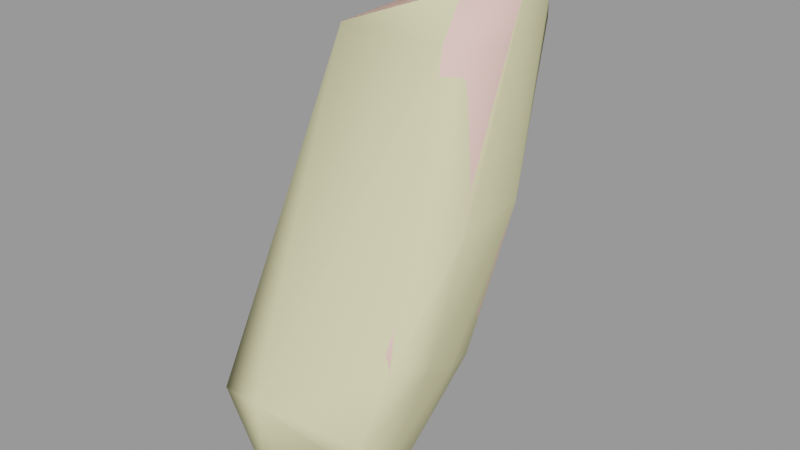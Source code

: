 # Source: medicgib004.blend  (saved by Blender 2.92.15; exported with 4.5.12 LTS)
import bpy
from mathutils import Matrix  # noqa: F401  (used for matrix-valued properties, if any)

bpy.ops.wm.read_factory_settings(use_empty=True)
scene = bpy.context.scene
scene.name = 'medicgib004.qc'

# ---- materials (node trees are filled in below, after node groups)
mat_medic_red_gib = bpy.data.materials.new('medic_red_gib')
mat_medic_red_gib.use_transparent_shadow = False
mat_medic_red_gib.diffuse_color = (0.9907, 0.6103, 0.5492, 1.0)
mat_phy = bpy.data.materials.new('  phy')
mat_phy.use_transparent_shadow = False
mat_phy.diffuse_color = (0.7739, 0.7396, 0.4261, 1.0)

# ---- material node trees

# ---- meshes
me_medicgib004_reference = bpy.data.meshes.new('medicgib004_reference')
me_medicgib004_reference.from_pydata([(11.19, -1.512, 44.5), (11.36, -0.824, 43.62), (11.67, -1.589, 43.9), (10.94, -0.7393, 44.18), (11.55, -1.759, 52.33), (13.99, -1.064, 53.15), (11.75, -0.9775, 53.11), (12.82, -5.309, 48.67), (11.39, -4.245, 49.92), (11.59, -5.356, 48.8), (13.37, -4.049, 49.8), (13.42, -3.83, 50.11), (11.53, -3.997, 50.23), (13.7, -3.251, 50.86), (11.6, -3.384, 50.95), (11.71, -2.963, 51.56), (13.68, -2.949, 51.39), (13.71, -1.895, 52.43), (15.38, -0.2353, 53.85), (12.13, -0.4701, 53.77), (14.97, 0.5399, 54.9), (12.03, -0.2256, 54.54), (14.51, 1.621, 57.09), (11.38, 0.5072, 56.33), (14.34, -2.686, 49.7), (13.39, -2.304, 49.89), (15.77, -1.595, 52.0), (14.71, -2.489, 50.95), (16.27, -2.635, 50.38), (16.42, -2.812, 49.97), (14.58, -3.217, 48.94), (16.27, -3.183, 49.02), (16.09, -3.91, 47.56), (14.51, -3.821, 47.86), (15.84, -4.16, 47.02), (14.51, -4.429, 46.35), (13.52, -4.197, 46.94), (14.23, -4.448, 46.15), (13.38, -4.599, 45.61), (12.42, -4.4, 46.27), (12.53, -4.684, 45.08), (11.94, -4.543, 45.59), (16.5, -0.841, 49.62), (16.36, 0.2079, 51.05), (16.53, -1.067, 49.26), (16.26, -1.414, 48.27), (15.98, -2.373, 46.93), (15.73, -2.69, 46.36), (14.52, -3.134, 45.79), (14.17, -3.26, 45.67), (13.32, -3.474, 45.26), (12.47, -3.791, 44.77), (16.31, 1.013, 53.15), (15.77, 4.765, 53.0), (15.92, 1.888, 54.57), (15.49, 3.307, 56.6), (15.27, 5.604, 55.24), (14.9, 6.729, 57.39), (14.01, 8.045, 56.23), (14.45, 6.692, 54.58), (15.01, 5.823, 52.4), (15.84, 3.876, 51.71), (15.78, 2.961, 49.83), (16.21, 0.7315, 48.78), (16.22, 0.6063, 48.33), (15.83, 0.3236, 47.42), (12.56, 5.674, 52.26), (15.09, 5.092, 51.2), (12.11, 6.808, 53.95), (11.78, 8.0, 55.2), (11.45, 9.191, 56.45), (13.42, 9.881, 58.01), (14.44, 8.266, 59.5), (15.1, 4.669, 58.53), (14.17, 2.647, 58.9), (14.67, 6.399, 60.25), (13.83, 3.978, 60.41), (13.38, 4.295, 60.61), (14.04, 7.054, 60.06), (10.72, 1.363, 57.66), (10.05, 2.218, 58.98), (10.6, 3.187, 59.19), (11.34, 8.851, 56.94), (13.13, 9.405, 58.27), (11.87, -3.672, 45.24), (10.99, -2.647, 44.03), (11.68, -3.602, 43.84), (11.11, -3.531, 44.4), (11.52, -2.72, 43.5), (14.03, -0.8235, 45.87), (14.07, -0.1361, 47.31), (15.61, -0.6989, 45.48), (15.22, -0.9665, 45.01), (12.66, -1.727, 45.09), (13.64, -1.818, 44.21), (13.43, -1.913, 44.12), (11.41, -2.145, 44.59), (12.34, -2.254, 43.76), (13.07, -3.402, 48.64), (12.66, -4.714, 48.15), (13.21, -2.677, 49.48), (9.48, 7.078, 56.65), (9.29, 7.239, 56.1), (8.675, 4.647, 57.1), (8.975, 4.806, 57.46), (11.04, 0.6599, 44.78), (11.27, 1.329, 43.92), (11.46, 0.6899, 44.12), (10.85, 1.361, 44.54), (11.36, -4.724, 48.24), (13.77, -1.596, 49.32), (13.25, -1.325, 49.58), (12.63, 0.2689, 49.76), (13.63, 0.4069, 48.82), (14.37, -1.768, 48.04), (14.44, -2.287, 47.21), (13.44, -2.919, 46.41), (12.43, -3.213, 45.92), (11.09, -3.383, 48.68), (11.28, -2.717, 49.57), (11.33, -2.103, 50.03), (11.21, -1.472, 50.16), (11.07, -0.1307, 50.53), (12.55, 1.696, 50.38), (13.15, 1.73, 48.28), (11.22, 1.065, 51.21), (11.53, -3.35, 45.06), (12.83, -2.921, 45.57), (14.39, -2.369, 46.54), (13.49, 1.565, 46.97), (12.76, 3.428, 47.67), (12.39, 4.318, 49.47), (12.12, 4.637, 50.78), (11.81, 2.421, 51.74), (11.67, 1.464, 52.33), (9.841, 6.191, 55.26), (9.606, 3.622, 56.16), (10.39, 5.144, 54.42), (10.54, 2.597, 55.22), (11.23, 3.722, 52.88), (11.29, 1.916, 53.65), (12.52, -3.459, 44.25), (13.58, -3.088, 44.6), (13.81, -3.041, 44.68), (15.63, -2.471, 45.63), (15.94, -2.217, 46.12), (13.86, -0.3662, 46.37), (13.5, 1.029, 45.86), (12.57, 0.2804, 45.08), (12.97, -0.9062, 45.63), (11.75, -1.317, 45.16), (11.42, -0.1973, 44.66), (11.49, 0.8013, 45.13), (11.22, 1.69, 44.79), (12.15, 2.226, 45.18), (12.41, 1.183, 45.52), (13.38, 1.467, 46.14), (13.03, 2.629, 45.81), (13.08, 2.897, 46.84), (14.63, 1.764, 45.76), (15.15, 1.985, 47.11), (14.38, 1.607, 45.34), (13.34, 1.263, 44.66), (13.17, 1.233, 44.6), (12.08, 0.8223, 44.34), (14.94, 4.378, 49.45), (15.64, 2.435, 48.27), (15.63, 2.301, 47.87), (14.98, 1.271, 45.61), (15.39, -0.1296, 46.1), (14.7, 0.9841, 45.06), (15.06, -0.3671, 45.58), (13.38, 0.23, 44.28), (13.74, -1.031, 44.71), (13.21, 0.1164, 44.18), (13.61, -1.085, 44.59), (12.28, -0.2586, 43.88), (12.66, -1.395, 44.32), (14.78, 3.79, 47.92), (14.78, 3.627, 47.49), (14.48, 3.319, 46.68), (14.16, 2.958, 45.4), (13.98, 2.767, 44.96), (13.01, 2.344, 44.34), (12.84, 2.261, 44.28), (11.87, 1.772, 44.09)], [], [(0, 1, 2), (0, 3, 1), (4, 5, 6), (7, 8, 9), (7, 10, 8), (11, 8, 10), (11, 12, 8), (12, 11, 13), (12, 13, 14), (13, 15, 14), (13, 16, 15), (16, 4, 15), (16, 17, 4), (4, 17, 5), (17, 18, 5), (6, 5, 18), (6, 18, 19), (19, 18, 20), (19, 20, 21), (21, 20, 22), (21, 22, 23), (24, 13, 25), (17, 26, 18), (26, 17, 16), (26, 16, 27), (16, 13, 27), (24, 27, 13), (24, 28, 27), (29, 28, 24), (29, 24, 30), (29, 30, 31), (32, 31, 30), (32, 30, 33), (33, 34, 32), (35, 34, 33), (35, 33, 36), (37, 35, 36), (38, 37, 36), (38, 36, 39), (40, 38, 39), (40, 39, 41), (26, 27, 28), (42, 43, 26), (42, 26, 28), (44, 42, 28), (44, 28, 29), (29, 45, 44), (29, 31, 45), (45, 31, 32), (45, 32, 46), (32, 47, 46), (32, 34, 47), (34, 48, 47), (34, 35, 48), (35, 49, 48), (35, 37, 49), (38, 49, 37), (38, 50, 49), (38, 51, 50), (38, 40, 51), (52, 53, 54), (53, 55, 54), (53, 56, 55), (55, 56, 57), (56, 58, 57), (56, 59, 58), (60, 59, 56), (60, 56, 53), (60, 53, 61), (52, 61, 53), (52, 62, 61), (52, 43, 62), (43, 63, 62), (63, 43, 42), (64, 63, 42), (64, 42, 44), (44, 65, 64), (44, 45, 65), (66, 60, 67), (60, 66, 68), (60, 68, 59), (59, 68, 69), (59, 69, 58), (70, 58, 69), (70, 71, 58), (71, 57, 58), (71, 72, 57), (72, 73, 57), (55, 57, 73), (22, 55, 73), (22, 54, 55), (22, 20, 54), (20, 52, 54), (20, 18, 52), (18, 43, 52), (18, 26, 43), (22, 73, 74), (75, 74, 73), (72, 75, 73), (75, 76, 74), (77, 76, 75), (77, 75, 78), (23, 22, 74), (23, 74, 79), (76, 79, 74), (76, 80, 79), (77, 80, 76), (77, 81, 80), (82, 71, 70), (82, 83, 71), (83, 72, 71), (83, 78, 72), (78, 75, 72), (84, 40, 41), (84, 51, 40), (85, 86, 87), (85, 88, 86), (89, 90, 65), (89, 65, 91), (92, 89, 91), (93, 89, 92), (93, 92, 94), (95, 93, 94), (95, 96, 93), (95, 97, 96), (96, 97, 88), (96, 88, 85), (98, 7, 99), (98, 10, 7), (100, 10, 98), (100, 11, 10), (100, 13, 11), (100, 25, 13), (101, 82, 70), (101, 70, 102), (103, 101, 102), (103, 104, 101), (103, 81, 104), (103, 80, 81), (105, 106, 107), (105, 108, 106), (9, 99, 7), (9, 109, 99), (25, 110, 24), (25, 111, 110), (112, 110, 111), (112, 113, 110), (113, 114, 110), (30, 110, 114), (115, 30, 114), (115, 33, 30), (115, 36, 33), (115, 116, 36), (39, 36, 116), (39, 116, 117), (41, 39, 117), (41, 117, 84), (30, 24, 110), (118, 99, 109), (118, 98, 99), (118, 100, 98), (118, 119, 100), (119, 25, 100), (119, 120, 25), (120, 111, 25), (120, 121, 111), (122, 111, 121), (122, 112, 111), (122, 123, 112), (123, 113, 112), (123, 124, 113), (122, 125, 123), (126, 85, 87), (126, 96, 85), (126, 93, 96), (126, 127, 93), (93, 127, 128), (93, 128, 89), (89, 128, 114), (89, 114, 90), (113, 90, 114), (113, 129, 90), (113, 124, 129), (130, 129, 124), (130, 124, 123), (130, 123, 131), (132, 131, 123), (132, 123, 133), (125, 133, 123), (125, 134, 133), (103, 102, 135), (103, 135, 136), (137, 136, 135), (137, 138, 136), (138, 137, 139), (138, 139, 140), (134, 140, 139), (134, 139, 133), (132, 133, 139), (132, 139, 66), (66, 139, 137), (66, 137, 68), (68, 137, 135), (68, 135, 69), (102, 69, 135), (102, 70, 69), (19, 134, 125), (140, 134, 19), (140, 19, 21), (140, 21, 23), (140, 23, 138), (138, 23, 79), (138, 79, 136), (80, 136, 79), (80, 103, 136), (19, 125, 6), (4, 6, 125), (4, 125, 122), (15, 4, 122), (15, 122, 121), (14, 15, 121), (14, 121, 120), (14, 120, 119), (14, 119, 12), (119, 8, 12), (119, 118, 8), (109, 8, 118), (109, 9, 8), (87, 86, 141), (87, 141, 126), (142, 126, 141), (142, 127, 126), (127, 142, 143), (143, 128, 127), (143, 144, 128), (128, 144, 145), (145, 114, 128), (145, 45, 114), (129, 146, 90), (129, 147, 146), (148, 146, 147), (148, 149, 146), (150, 149, 148), (150, 148, 151), (150, 151, 3), (150, 3, 0), (152, 108, 105), (152, 153, 108), (152, 154, 153), (152, 155, 154), (156, 154, 155), (156, 157, 154), (157, 156, 129), (157, 129, 158), (130, 158, 129), (50, 51, 84), (50, 84, 117), (117, 49, 50), (117, 116, 49), (48, 49, 116), (47, 48, 116), (47, 116, 115), (47, 115, 46), (115, 45, 46), (115, 114, 45), (159, 160, 129), (156, 159, 129), (156, 161, 159), (162, 161, 156), (162, 156, 155), (155, 163, 162), (155, 164, 163), (155, 152, 164), (164, 152, 105), (164, 105, 107), (77, 104, 81), (77, 101, 104), (77, 82, 101), (77, 83, 82), (77, 78, 83), (91, 65, 45), (91, 45, 145), (91, 145, 144), (91, 144, 92), (144, 94, 92), (144, 143, 94), (143, 95, 94), (143, 142, 95), (142, 97, 95), (142, 141, 97), (141, 88, 97), (141, 86, 88), (60, 61, 67), (61, 165, 67), (61, 62, 165), (165, 62, 166), (166, 62, 63), (167, 166, 63), (167, 63, 64), (160, 167, 64), (160, 64, 65), (168, 160, 65), (168, 65, 169), (170, 168, 169), (170, 169, 171), (171, 172, 170), (171, 173, 172), (173, 174, 172), (173, 175, 174), (175, 176, 174), (175, 177, 176), (1, 176, 177), (1, 177, 2), (165, 166, 178), (179, 178, 166), (179, 166, 167), (167, 180, 179), (167, 160, 180), (160, 181, 180), (160, 159, 181), (181, 159, 161), (181, 161, 182), (183, 182, 161), (183, 161, 162), (183, 162, 163), (183, 163, 184), (185, 184, 163), (185, 163, 164), (106, 185, 164), (106, 164, 107), (153, 106, 108), (153, 185, 106), (153, 184, 185), (153, 154, 184), (184, 154, 183), (157, 183, 154), (157, 182, 183), (182, 157, 181), (157, 180, 181), (157, 158, 180), (158, 179, 180), (158, 130, 179), (179, 130, 178), (165, 178, 130), (165, 130, 131), (67, 165, 131), (67, 131, 132), (66, 67, 132), (146, 65, 90), (146, 169, 65), (146, 171, 169), (173, 171, 146), (173, 146, 149), (149, 175, 173), (150, 175, 149), (150, 177, 175), (177, 150, 0), (177, 0, 2), (151, 1, 3), (151, 176, 1), (151, 174, 176), (151, 148, 174), (174, 148, 172), (148, 170, 172), (148, 147, 170), (170, 147, 168), (160, 168, 147), (160, 147, 129)])
me_medicgib004_reference.polygons.foreach_set('use_smooth', [True] * 368)
_k = set([(0, 2), (0, 3), (0, 150), (1, 2), (1, 3), (1, 176), (2, 177), (3, 151), (4, 6), (4, 15), (6, 19), (7, 9), (7, 10), (7, 99), (8, 9), (8, 12), (9, 109), (10, 11), (11, 13), (12, 14), (13, 25), (14, 15), (19, 21), (21, 23), (23, 79), (24, 30), (25, 100), (26, 28), (28, 29), (29, 31), (30, 33), (31, 32), (32, 34), (33, 36), (34, 35), (35, 37), (36, 39), (37, 38), (38, 40), (39, 41), (40, 41), (40, 51), (41, 84), (45, 46), (45, 114), (45, 145), (46, 47), (47, 48), (48, 49), (49, 50), (50, 51), (51, 84), (60, 67), (65, 90), (65, 91), (65, 169), (66, 132), (67, 165), (70, 71), (70, 102), (71, 72), (72, 75), (79, 80), (80, 103), (84, 117), (85, 87), (85, 88), (85, 96), (86, 87), (86, 88), (86, 141), (87, 126), (88, 97), (89, 90), (89, 93), (90, 146), (91, 92), (92, 94), (93, 96), (94, 95), (95, 97), (98, 99), (98, 100), (99, 109), (102, 103), (105, 107), (105, 108), (105, 152), (106, 107), (106, 108), (106, 185), (107, 164), (108, 153), (109, 118), (114, 115), (114, 128), (115, 116), (116, 117), (118, 119), (119, 120), (120, 121), (121, 122), (122, 125), (126, 127), (127, 128), (129, 147), (129, 156), (129, 160), (130, 131), (130, 158), (131, 132), (141, 142), (142, 143), (143, 144), (144, 145), (146, 149), (147, 148), (148, 151), (149, 150), (152, 155), (153, 154), (154, 157), (155, 156), (157, 158), (159, 160), (159, 161), (160, 168), (161, 162), (162, 163), (163, 164), (165, 178), (168, 170), (169, 171), (170, 172), (171, 173), (172, 174), (173, 175), (174, 176), (175, 177), (178, 179), (179, 180), (180, 181), (181, 182), (182, 183), (183, 184), (184, 185)])
me_medicgib004_reference.attributes.new('sharp_edge', 'BOOLEAN', 'EDGE').data.foreach_set('value', [ (min(e.vertices), max(e.vertices)) in _k for e in me_medicgib004_reference.edges])
_uv = me_medicgib004_reference.uv_layers.new(name='UVMap')
_uv.uv.foreach_set('vector', [0.4116, 0.7919, 0.4182, 0.7821, 0.4169, 0.7952, 0.4116, 0.7919, 0.4132, 0.7798, 0.4182, 0.7821, 0.502, 0.9572, 0.5041, 0.9134, 0.5095, 0.9486, 0.4686, 0.969, 0.4831, 0.9764, 0.4727, 0.9836, 0.4686, 0.969, 0.4773, 0.9514, 0.4831, 0.9764, 0.4803, 0.9467, 0.4831, 0.9764, 0.4773, 0.9514, 0.4803, 0.9467, 0.4863, 0.9707, 0.4831, 0.9764, 0.4863, 0.9707, 0.4803, 0.9467, 0.4855, 0.9384, 0.4863, 0.9707, 0.4855, 0.9384, 0.4912, 0.965, 0.4855, 0.9384, 0.4951, 0.9596, 0.4912, 0.965, 0.4855, 0.9384, 0.4888, 0.9344, 0.4951, 0.9596, 0.4888, 0.9344, 0.502, 0.9572, 0.4951, 0.9596, 0.4888, 0.9344, 0.4967, 0.9249, 0.502, 0.9572, 0.502, 0.9572, 0.4967, 0.9249, 0.5041, 0.9134, 0.4967, 0.9249, 0.5092, 0.8869, 0.5041, 0.9134, 0.5095, 0.9486, 0.5041, 0.9134, 0.5092, 0.8869, 0.5095, 0.9486, 0.5092, 0.8869, 0.5147, 0.9388, 0.5147, 0.9388, 0.5092, 0.8869, 0.5206, 0.8862, 0.5147, 0.9388, 0.5206, 0.8862, 0.5211, 0.9374, 0.5211, 0.9374, 0.5206, 0.8862, 0.5405, 0.8838, 0.5211, 0.9374, 0.5405, 0.8838, 0.5374, 0.9403, 0.4724, 0.9241, 0.4855, 0.9384, 0.474, 0.933, 0.4967, 0.9249, 0.4901, 0.8922, 0.5092, 0.8869, 0.4901, 0.8922, 0.4967, 0.9249, 0.4888, 0.9344, 0.4901, 0.8922, 0.4888, 0.9344, 0.4822, 0.9155, 0.4888, 0.9344, 0.4855, 0.9384, 0.4822, 0.9155, 0.4724, 0.9241, 0.4822, 0.9155, 0.4855, 0.9384, 0.4724, 0.9241, 0.4742, 0.8944, 0.4822, 0.9155, 0.4702, 0.895, 0.4742, 0.8944, 0.4724, 0.9241, 0.4702, 0.895, 0.4724, 0.9241, 0.4633, 0.9229, 0.4702, 0.895, 0.4633, 0.9229, 0.4638, 0.8951, 0.4514, 0.8965, 0.4638, 0.8951, 0.4633, 0.9229, 0.4514, 0.8965, 0.4633, 0.9229, 0.4513, 0.9206, 0.4513, 0.9206, 0.4486, 0.8979, 0.4514, 0.8965, 0.4362, 0.9015, 0.4486, 0.8979, 0.4513, 0.9206, 0.4362, 0.9015, 0.4513, 0.9206, 0.4327, 0.9194, 0.4304, 0.9021, 0.4362, 0.9015, 0.4327, 0.9194, 0.4239, 0.9035, 0.4304, 0.9021, 0.4327, 0.9194, 0.4239, 0.9035, 0.4327, 0.9194, 0.4216, 0.922, 0.4158, 0.9051, 0.4239, 0.9035, 0.4216, 0.922, 0.4158, 0.9051, 0.4216, 0.922, 0.4149, 0.918, 0.4901, 0.8922, 0.4822, 0.9155, 0.4742, 0.8944, 0.4752, 0.863, 0.4892, 0.858, 0.4901, 0.8922, 0.4752, 0.863, 0.4901, 0.8922, 0.4742, 0.8944, 0.4718, 0.8637, 0.4752, 0.863, 0.4742, 0.8944, 0.4718, 0.8637, 0.4742, 0.8944, 0.4702, 0.895, 0.4702, 0.895, 0.4617, 0.8621, 0.4718, 0.8637, 0.4702, 0.895, 0.4638, 0.8951, 0.4617, 0.8621, 0.4617, 0.8621, 0.4638, 0.8951, 0.4514, 0.8965, 0.4617, 0.8621, 0.4514, 0.8965, 0.4494, 0.8718, 0.4514, 0.8965, 0.446, 0.8731, 0.4494, 0.8718, 0.4514, 0.8965, 0.4486, 0.8979, 0.446, 0.8731, 0.4486, 0.8979, 0.4344, 0.8796, 0.446, 0.8731, 0.4486, 0.8979, 0.4362, 0.9015, 0.4344, 0.8796, 0.4362, 0.9015, 0.4284, 0.8828, 0.4344, 0.8796, 0.4362, 0.9015, 0.4304, 0.9021, 0.4284, 0.8828, 0.4239, 0.9035, 0.4284, 0.8828, 0.4304, 0.9021, 0.4239, 0.9035, 0.4221, 0.8848, 0.4284, 0.8828, 0.4239, 0.9035, 0.4138, 0.8892, 0.4221, 0.8848, 0.4239, 0.9035, 0.4158, 0.9051, 0.4138, 0.8892, 0.5073, 0.8607, 0.5192, 0.8045, 0.521, 0.8571, 0.5192, 0.8045, 0.5409, 0.8497, 0.521, 0.8571, 0.5192, 0.8045, 0.5388, 0.8068, 0.5409, 0.8497, 0.5409, 0.8497, 0.5388, 0.8068, 0.5622, 0.8083, 0.5388, 0.8068, 0.5583, 0.7734, 0.5622, 0.8083, 0.5388, 0.8068, 0.5378, 0.7798, 0.5583, 0.7734, 0.5186, 0.7858, 0.5378, 0.7798, 0.5388, 0.8068, 0.5186, 0.7858, 0.5388, 0.8068, 0.5192, 0.8045, 0.5186, 0.7858, 0.5192, 0.8045, 0.5069, 0.8088, 0.5073, 0.8607, 0.5069, 0.8088, 0.5192, 0.8045, 0.5073, 0.8607, 0.4901, 0.8086, 0.5069, 0.8088, 0.5073, 0.8607, 0.4892, 0.858, 0.4901, 0.8086, 0.4892, 0.858, 0.4747, 0.834, 0.4901, 0.8086, 0.4747, 0.834, 0.4892, 0.858, 0.4752, 0.863, 0.471, 0.8327, 0.4747, 0.834, 0.4752, 0.863, 0.471, 0.8327, 0.4752, 0.863, 0.4718, 0.8637, 0.4718, 0.8637, 0.4631, 0.8287, 0.471, 0.8327, 0.4718, 0.8637, 0.4617, 0.8621, 0.4631, 0.8287, 0.5185, 0.7457, 0.5186, 0.7858, 0.5073, 0.7854, 0.5186, 0.7858, 0.5185, 0.7457, 0.5351, 0.7407, 0.5186, 0.7858, 0.5351, 0.7407, 0.5378, 0.7798, 0.5378, 0.7798, 0.5351, 0.7407, 0.5524, 0.7354, 0.5378, 0.7798, 0.5524, 0.7354, 0.5583, 0.7734, 0.5696, 0.7302, 0.5583, 0.7734, 0.5524, 0.7354, 0.5696, 0.7302, 0.5788, 0.767, 0.5583, 0.7734, 0.5788, 0.767, 0.5622, 0.8083, 0.5583, 0.7734, 0.5788, 0.767, 0.5855, 0.8098, 0.5622, 0.8083, 0.5855, 0.8098, 0.5635, 0.8466, 0.5622, 0.8083, 0.5409, 0.8497, 0.5622, 0.8083, 0.5635, 0.8466, 0.5405, 0.8838, 0.5409, 0.8497, 0.5635, 0.8466, 0.5405, 0.8838, 0.521, 0.8571, 0.5409, 0.8497, 0.5405, 0.8838, 0.5206, 0.8862, 0.521, 0.8571, 0.5206, 0.8862, 0.5073, 0.8607, 0.521, 0.8571, 0.5206, 0.8862, 0.5092, 0.8869, 0.5073, 0.8607, 0.5092, 0.8869, 0.4892, 0.858, 0.5073, 0.8607, 0.5092, 0.8869, 0.4901, 0.8922, 0.4892, 0.858, 0.5405, 0.8838, 0.5635, 0.8466, 0.561, 0.8834, 0.586, 0.8434, 0.561, 0.8834, 0.5635, 0.8466, 0.5855, 0.8098, 0.586, 0.8434, 0.5635, 0.8466, 0.586, 0.8434, 0.5815, 0.883, 0.561, 0.8834, 0.5873, 0.884, 0.5815, 0.883, 0.586, 0.8434, 0.5873, 0.884, 0.586, 0.8434, 0.5947, 0.8464, 0.5374, 0.9403, 0.5405, 0.8838, 0.561, 0.8834, 0.5374, 0.9403, 0.561, 0.8834, 0.5546, 0.9453, 0.5815, 0.883, 0.5546, 0.9453, 0.561, 0.8834, 0.5815, 0.883, 0.5717, 0.9504, 0.5546, 0.9453, 0.5873, 0.884, 0.5717, 0.9504, 0.5815, 0.883, 0.5873, 0.884, 0.5796, 0.9354, 0.5717, 0.9504, 0.5774, 0.7278, 0.5788, 0.767, 0.5696, 0.7302, 0.5774, 0.7278, 0.5841, 0.7638, 0.5788, 0.767, 0.5841, 0.7638, 0.5855, 0.8098, 0.5788, 0.767, 0.5841, 0.7638, 0.5927, 0.8221, 0.5855, 0.8098, 0.5927, 0.8221, 0.586, 0.8434, 0.5855, 0.8098, 0.4083, 0.893, 0.4158, 0.9051, 0.4103, 0.9068, 0.4083, 0.893, 0.4138, 0.8892, 0.4158, 0.9051, 0.4025, 0.8304, 0.4073, 0.847, 0.4011, 0.8449, 0.4025, 0.8304, 0.4083, 0.8304, 0.4073, 0.847, 0.4407, 0.8233, 0.4575, 0.8157, 0.4631, 0.8287, 0.4407, 0.8233, 0.4631, 0.8287, 0.449, 0.8309, 0.4447, 0.8307, 0.4407, 0.8233, 0.449, 0.8309, 0.4256, 0.8225, 0.4407, 0.8233, 0.4447, 0.8307, 0.4256, 0.8225, 0.4447, 0.8307, 0.4296, 0.8315, 0.4259, 0.8311, 0.4256, 0.8225, 0.4296, 0.8315, 0.4259, 0.8311, 0.4137, 0.8222, 0.4256, 0.8225, 0.4259, 0.8311, 0.4162, 0.8294, 0.4137, 0.8222, 0.4137, 0.8222, 0.4162, 0.8294, 0.4083, 0.8304, 0.4137, 0.8222, 0.4083, 0.8304, 0.4072, 0.8269, 0.469, 0.9425, 0.4686, 0.969, 0.4649, 0.9608, 0.469, 0.9425, 0.4773, 0.9514, 0.4686, 0.969, 0.4739, 0.9379, 0.4773, 0.9514, 0.469, 0.9425, 0.4739, 0.9379, 0.4803, 0.9467, 0.4773, 0.9514, 0.4739, 0.9379, 0.4855, 0.9384, 0.4803, 0.9467, 0.4739, 0.9379, 0.474, 0.933, 0.4855, 0.9384, 0.5962, 0.6201, 0.6019, 0.6607, 0.5982, 0.6677, 0.5962, 0.6201, 0.5982, 0.6677, 0.5909, 0.6222, 0.5861, 0.5772, 0.5962, 0.6201, 0.5909, 0.6222, 0.5861, 0.5772, 0.5898, 0.5739, 0.5962, 0.6201, 0.5861, 0.5772, 0.5882, 0.5236, 0.5898, 0.5739, 0.5861, 0.5772, 0.5787, 0.5232, 0.5882, 0.5236, 0.4235, 0.7472, 0.4316, 0.7432, 0.4284, 0.7528, 0.4235, 0.7472, 0.4266, 0.738, 0.4316, 0.7432, 0.4727, 0.9836, 0.4642, 0.9753, 0.4686, 0.969, 0.4727, 0.9836, 0.4681, 0.9908, 0.4642, 0.9753, 0.4799, 0.5673, 0.483, 0.5959, 0.4763, 0.5719, 0.4799, 0.5673, 0.4884, 0.5913, 0.483, 0.5959, 0.4985, 0.6168, 0.483, 0.5959, 0.4884, 0.5913, 0.4985, 0.6168, 0.4897, 0.6286, 0.483, 0.5959, 0.4897, 0.6286, 0.4709, 0.6028, 0.483, 0.5959, 0.4711, 0.5735, 0.483, 0.5959, 0.4709, 0.6028, 0.4613, 0.6011, 0.4711, 0.5735, 0.4709, 0.6028, 0.4613, 0.6011, 0.4606, 0.5732, 0.4711, 0.5735, 0.4613, 0.6011, 0.4425, 0.5746, 0.4606, 0.5732, 0.4613, 0.6011, 0.4424, 0.5979, 0.4425, 0.5746, 0.4313, 0.5766, 0.4425, 0.5746, 0.4424, 0.5979, 0.4313, 0.5766, 0.4424, 0.5979, 0.4324, 0.5973, 0.4241, 0.5791, 0.4313, 0.5766, 0.4324, 0.5973, 0.4241, 0.5791, 0.4324, 0.5973, 0.4241, 0.595, 0.4711, 0.5735, 0.4763, 0.5719, 0.483, 0.5959, 0.4763, 0.5364, 0.4591, 0.533, 0.4686, 0.5185, 0.4763, 0.5364, 0.4657, 0.5566, 0.4591, 0.533, 0.4763, 0.5364, 0.4743, 0.5649, 0.4657, 0.5566, 0.4763, 0.5364, 0.4837, 0.5467, 0.4743, 0.5649, 0.4837, 0.5467, 0.4799, 0.5673, 0.4743, 0.5649, 0.4837, 0.5467, 0.491, 0.5522, 0.4799, 0.5673, 0.491, 0.5522, 0.4884, 0.5913, 0.4799, 0.5673, 0.491, 0.5522, 0.4956, 0.5612, 0.4884, 0.5913, 0.5076, 0.5897, 0.4884, 0.5913, 0.4956, 0.5612, 0.5076, 0.5897, 0.4985, 0.6168, 0.4884, 0.5913, 0.5076, 0.5897, 0.5103, 0.6291, 0.4985, 0.6168, 0.5103, 0.6291, 0.4897, 0.6286, 0.4985, 0.6168, 0.5103, 0.6291, 0.4956, 0.6519, 0.4897, 0.6286, 0.5076, 0.5897, 0.5157, 0.6043, 0.5103, 0.6291, 0.4288, 0.6359, 0.4254, 0.6579, 0.4227, 0.6424, 0.4288, 0.6359, 0.4327, 0.6563, 0.4254, 0.6579, 0.4288, 0.6359, 0.4439, 0.6493, 0.4327, 0.6563, 0.4288, 0.6359, 0.4404, 0.6287, 0.4439, 0.6493, 0.4439, 0.6493, 0.4404, 0.6287, 0.4559, 0.6169, 0.4439, 0.6493, 0.4559, 0.6169, 0.4597, 0.6447, 0.4597, 0.6447, 0.4559, 0.6169, 0.4709, 0.6028, 0.4597, 0.6447, 0.4709, 0.6028, 0.4772, 0.6358, 0.4897, 0.6286, 0.4772, 0.6358, 0.4709, 0.6028, 0.4897, 0.6286, 0.4853, 0.6633, 0.4772, 0.6358, 0.4897, 0.6286, 0.4956, 0.6519, 0.4853, 0.6633, 0.5017, 0.6815, 0.4853, 0.6633, 0.4956, 0.6519, 0.5017, 0.6815, 0.4956, 0.6519, 0.5103, 0.6291, 0.5017, 0.6815, 0.5103, 0.6291, 0.5184, 0.6728, 0.5292, 0.6629, 0.5184, 0.6728, 0.5103, 0.6291, 0.5292, 0.6629, 0.5103, 0.6291, 0.5254, 0.6235, 0.5157, 0.6043, 0.5254, 0.6235, 0.5103, 0.6291, 0.5157, 0.6043, 0.5253, 0.6052, 0.5254, 0.6235, 0.5861, 0.5772, 0.5909, 0.6222, 0.5757, 0.6255, 0.5861, 0.5772, 0.5757, 0.6255, 0.569, 0.5822, 0.5606, 0.6288, 0.569, 0.5822, 0.5757, 0.6255, 0.5606, 0.6288, 0.5518, 0.5872, 0.569, 0.5822, 0.5518, 0.5872, 0.5606, 0.6288, 0.5413, 0.6279, 0.5518, 0.5872, 0.5413, 0.6279, 0.5365, 0.5963, 0.5253, 0.6052, 0.5365, 0.5963, 0.5413, 0.6279, 0.5253, 0.6052, 0.5413, 0.6279, 0.5254, 0.6235, 0.5292, 0.6629, 0.5254, 0.6235, 0.5413, 0.6279, 0.5292, 0.6629, 0.5413, 0.6279, 0.5439, 0.6685, 0.5439, 0.6685, 0.5413, 0.6279, 0.5606, 0.6288, 0.5439, 0.6685, 0.5606, 0.6288, 0.5617, 0.6693, 0.5617, 0.6693, 0.5606, 0.6288, 0.5757, 0.6255, 0.5617, 0.6693, 0.5757, 0.6255, 0.5799, 0.6685, 0.5909, 0.6222, 0.5799, 0.6685, 0.5757, 0.6255, 0.5909, 0.6222, 0.5982, 0.6677, 0.5799, 0.6685, 0.5268, 0.5609, 0.5253, 0.6052, 0.5157, 0.6043, 0.5365, 0.5963, 0.5253, 0.6052, 0.5268, 0.5609, 0.5365, 0.5963, 0.5268, 0.5609, 0.5298, 0.5568, 0.5365, 0.5963, 0.5298, 0.5568, 0.5449, 0.5471, 0.5365, 0.5963, 0.5449, 0.5471, 0.5518, 0.5872, 0.5518, 0.5872, 0.5449, 0.5471, 0.5618, 0.5352, 0.5518, 0.5872, 0.5618, 0.5352, 0.569, 0.5822, 0.5787, 0.5232, 0.569, 0.5822, 0.5618, 0.5352, 0.5787, 0.5232, 0.5861, 0.5772, 0.569, 0.5822, 0.5268, 0.5609, 0.5157, 0.6043, 0.5224, 0.5564, 0.5132, 0.5463, 0.5224, 0.5564, 0.5157, 0.6043, 0.5132, 0.5463, 0.5157, 0.6043, 0.5076, 0.5897, 0.5041, 0.5328, 0.5132, 0.5463, 0.5076, 0.5897, 0.5041, 0.5328, 0.5076, 0.5897, 0.4956, 0.5612, 0.4963, 0.5281, 0.5041, 0.5328, 0.4956, 0.5612, 0.4963, 0.5281, 0.4956, 0.5612, 0.491, 0.5522, 0.4963, 0.5281, 0.491, 0.5522, 0.4837, 0.5467, 0.4963, 0.5281, 0.4837, 0.5467, 0.4894, 0.5223, 0.4837, 0.5467, 0.4843, 0.5178, 0.4894, 0.5223, 0.4837, 0.5467, 0.4763, 0.5364, 0.4843, 0.5178, 0.4686, 0.5185, 0.4843, 0.5178, 0.4763, 0.5364, 0.4686, 0.5185, 0.4723, 0.5037, 0.4843, 0.5178, 0.4059, 0.8536, 0.4073, 0.847, 0.415, 0.8501, 0.4059, 0.8536, 0.415, 0.8501, 0.4121, 0.858, 0.4246, 0.8513, 0.4121, 0.858, 0.415, 0.8501, 0.4246, 0.8513, 0.424, 0.8602, 0.4121, 0.858, 0.424, 0.8602, 0.4246, 0.8513, 0.4284, 0.8522, 0.4284, 0.8522, 0.4417, 0.8641, 0.424, 0.8602, 0.4284, 0.8522, 0.445, 0.8572, 0.4417, 0.8641, 0.4417, 0.8641, 0.445, 0.8572, 0.449, 0.8584, 0.449, 0.8584, 0.457, 0.8719, 0.4417, 0.8641, 0.449, 0.8584, 0.4617, 0.8621, 0.457, 0.8719, 0.4853, 0.6633, 0.4703, 0.6482, 0.4772, 0.6358, 0.4853, 0.6633, 0.4791, 0.6701, 0.4703, 0.6482, 0.4624, 0.6867, 0.4703, 0.6482, 0.4791, 0.6701, 0.4624, 0.6867, 0.4564, 0.665, 0.4703, 0.6482, 0.4477, 0.6788, 0.4564, 0.665, 0.4624, 0.6867, 0.4477, 0.6788, 0.4624, 0.6867, 0.4523, 0.6948, 0.4477, 0.6788, 0.4523, 0.6948, 0.4455, 0.7004, 0.4477, 0.6788, 0.4455, 0.7004, 0.4418, 0.6874, 0.4627, 0.7199, 0.464, 0.7373, 0.4596, 0.7277, 0.4627, 0.7199, 0.4682, 0.7325, 0.464, 0.7373, 0.4627, 0.7199, 0.4773, 0.7189, 0.4682, 0.7325, 0.4627, 0.7199, 0.4708, 0.7043, 0.4773, 0.7189, 0.4782, 0.6885, 0.4773, 0.7189, 0.4708, 0.7043, 0.4782, 0.6885, 0.4857, 0.7033, 0.4773, 0.7189, 0.4857, 0.7033, 0.4782, 0.6885, 0.4853, 0.6633, 0.4857, 0.7033, 0.4853, 0.6633, 0.4943, 0.6875, 0.5017, 0.6815, 0.4943, 0.6875, 0.4853, 0.6633, 0.4221, 0.8848, 0.4138, 0.8892, 0.412, 0.8834, 0.4221, 0.8848, 0.412, 0.8834, 0.4195, 0.8772, 0.4195, 0.8772, 0.4284, 0.8828, 0.4221, 0.8848, 0.4195, 0.8772, 0.4282, 0.8737, 0.4284, 0.8828, 0.4344, 0.8796, 0.4284, 0.8828, 0.4282, 0.8737, 0.446, 0.8731, 0.4344, 0.8796, 0.4282, 0.8737, 0.446, 0.8731, 0.4282, 0.8737, 0.4459, 0.8633, 0.446, 0.8731, 0.4459, 0.8633, 0.4494, 0.8718, 0.4459, 0.8633, 0.4617, 0.8621, 0.4494, 0.8718, 0.4459, 0.8633, 0.4549, 0.8559, 0.4617, 0.8621, 0.4549, 0.7865, 0.4685, 0.7994, 0.4571, 0.7989, 0.4476, 0.7887, 0.4549, 0.7865, 0.4571, 0.7989, 0.4476, 0.7887, 0.4518, 0.784, 0.4549, 0.7865, 0.4446, 0.7751, 0.4518, 0.784, 0.4476, 0.7887, 0.4446, 0.7751, 0.4476, 0.7887, 0.4376, 0.7774, 0.4376, 0.7774, 0.4418, 0.7721, 0.4446, 0.7751, 0.4376, 0.7774, 0.4327, 0.7606, 0.4418, 0.7721, 0.4376, 0.7774, 0.4284, 0.7627, 0.4327, 0.7606, 0.4327, 0.7606, 0.4284, 0.7627, 0.4249, 0.7555, 0.4327, 0.7606, 0.4249, 0.7555, 0.4284, 0.7528, 0.5197, 0.306, 0.5164, 0.1472, 0.5375, 0.2174, 0.5197, 0.306, 0.4835, 0.1424, 0.5164, 0.1472, 0.5197, 0.306, 0.4563, 0.1891, 0.4835, 0.1424, 0.5197, 0.306, 0.4483, 0.2537, 0.4563, 0.1891, 0.5197, 0.306, 0.4811, 0.3089, 0.4483, 0.2537, 0.449, 0.8309, 0.4631, 0.8287, 0.4617, 0.8621, 0.449, 0.8309, 0.4617, 0.8621, 0.449, 0.8584, 0.449, 0.8309, 0.449, 0.8584, 0.445, 0.8572, 0.449, 0.8309, 0.445, 0.8572, 0.4447, 0.8307, 0.445, 0.8572, 0.4296, 0.8315, 0.4447, 0.8307, 0.445, 0.8572, 0.4284, 0.8522, 0.4296, 0.8315, 0.4284, 0.8522, 0.4259, 0.8311, 0.4296, 0.8315, 0.4284, 0.8522, 0.4246, 0.8513, 0.4259, 0.8311, 0.4246, 0.8513, 0.4162, 0.8294, 0.4259, 0.8311, 0.4246, 0.8513, 0.415, 0.8501, 0.4162, 0.8294, 0.415, 0.8501, 0.4083, 0.8304, 0.4162, 0.8294, 0.415, 0.8501, 0.4073, 0.847, 0.4083, 0.8304, 0.5186, 0.7858, 0.5069, 0.8088, 0.5073, 0.7854, 0.5069, 0.8088, 0.4924, 0.7814, 0.5073, 0.7854, 0.5069, 0.8088, 0.4901, 0.8086, 0.4924, 0.7814, 0.4924, 0.7814, 0.4901, 0.8086, 0.4771, 0.8044, 0.4771, 0.8044, 0.4901, 0.8086, 0.4747, 0.834, 0.4737, 0.8035, 0.4771, 0.8044, 0.4747, 0.834, 0.4737, 0.8035, 0.4747, 0.834, 0.471, 0.8327, 0.4685, 0.7994, 0.4737, 0.8035, 0.471, 0.8327, 0.4685, 0.7994, 0.471, 0.8327, 0.4631, 0.8287, 0.4554, 0.7986, 0.4685, 0.7994, 0.4631, 0.8287, 0.4554, 0.7986, 0.4631, 0.8287, 0.4514, 0.8218, 0.4519, 0.7963, 0.4554, 0.7986, 0.4514, 0.8218, 0.4519, 0.7963, 0.4514, 0.8218, 0.4482, 0.8191, 0.4482, 0.8191, 0.4386, 0.7902, 0.4519, 0.7963, 0.4482, 0.8191, 0.4355, 0.8115, 0.4386, 0.7902, 0.4355, 0.8115, 0.4352, 0.7887, 0.4386, 0.7902, 0.4355, 0.8115, 0.4326, 0.8095, 0.4352, 0.7887, 0.4326, 0.8095, 0.4271, 0.7839, 0.4352, 0.7887, 0.4326, 0.8095, 0.4247, 0.8039, 0.4271, 0.7839, 0.4182, 0.7821, 0.4271, 0.7839, 0.4247, 0.8039, 0.4182, 0.7821, 0.4247, 0.8039, 0.4169, 0.7952, 0.4924, 0.7814, 0.4771, 0.8044, 0.4792, 0.7773, 0.4757, 0.7763, 0.4792, 0.7773, 0.4771, 0.8044, 0.4757, 0.7763, 0.4771, 0.8044, 0.4737, 0.8035, 0.4737, 0.8035, 0.4684, 0.7719, 0.4757, 0.7763, 0.4737, 0.8035, 0.4685, 0.7994, 0.4684, 0.7719, 0.4685, 0.7994, 0.4579, 0.7671, 0.4684, 0.7719, 0.4685, 0.7994, 0.4549, 0.7865, 0.4579, 0.7671, 0.4579, 0.7671, 0.4549, 0.7865, 0.4518, 0.784, 0.4579, 0.7671, 0.4518, 0.784, 0.4555, 0.7641, 0.4482, 0.7581, 0.4555, 0.7641, 0.4518, 0.784, 0.4482, 0.7581, 0.4518, 0.784, 0.4446, 0.7751, 0.4482, 0.7581, 0.4446, 0.7751, 0.4418, 0.7721, 0.4482, 0.7581, 0.4418, 0.7721, 0.4455, 0.7555, 0.4374, 0.7474, 0.4455, 0.7555, 0.4418, 0.7721, 0.4374, 0.7474, 0.4418, 0.7721, 0.4327, 0.7606, 0.4316, 0.7432, 0.4374, 0.7474, 0.4327, 0.7606, 0.4316, 0.7432, 0.4327, 0.7606, 0.4284, 0.7528, 0.4374, 0.7317, 0.4316, 0.7432, 0.4328, 0.7306, 0.4374, 0.7317, 0.4374, 0.7474, 0.4316, 0.7432, 0.4374, 0.7317, 0.4455, 0.7555, 0.4374, 0.7474, 0.4374, 0.7317, 0.4481, 0.7382, 0.4455, 0.7555, 0.4455, 0.7555, 0.4481, 0.7382, 0.4482, 0.7581, 0.4588, 0.7472, 0.4482, 0.7581, 0.4481, 0.7382, 0.4588, 0.7472, 0.4555, 0.7641, 0.4482, 0.7581, 0.4555, 0.7641, 0.4588, 0.7472, 0.4579, 0.7671, 0.4588, 0.7472, 0.4684, 0.7719, 0.4579, 0.7671, 0.4588, 0.7472, 0.4699, 0.7469, 0.4684, 0.7719, 0.4699, 0.7469, 0.4757, 0.7763, 0.4684, 0.7719, 0.4699, 0.7469, 0.4773, 0.7438, 0.4757, 0.7763, 0.4757, 0.7763, 0.4773, 0.7438, 0.4792, 0.7773, 0.4924, 0.7814, 0.4792, 0.7773, 0.4773, 0.7438, 0.4924, 0.7814, 0.4773, 0.7438, 0.4935, 0.7397, 0.5073, 0.7854, 0.4924, 0.7814, 0.4935, 0.7397, 0.5073, 0.7854, 0.4935, 0.7397, 0.5043, 0.7363, 0.5185, 0.7457, 0.5073, 0.7854, 0.5043, 0.7363, 0.4703, 0.6482, 0.4787, 0.6224, 0.4772, 0.6358, 0.4703, 0.6482, 0.4682, 0.6366, 0.4787, 0.6224, 0.4703, 0.6482, 0.4656, 0.6414, 0.4682, 0.6366, 0.4545, 0.657, 0.4656, 0.6414, 0.4703, 0.6482, 0.4545, 0.657, 0.4703, 0.6482, 0.4564, 0.665, 0.4564, 0.665, 0.4519, 0.6608, 0.4545, 0.657, 0.4477, 0.6788, 0.4519, 0.6608, 0.4564, 0.665, 0.4477, 0.6788, 0.4462, 0.6728, 0.4519, 0.6608, 0.4462, 0.6728, 0.4477, 0.6788, 0.4418, 0.6874, 0.4462, 0.6728, 0.4418, 0.6874, 0.4398, 0.6849, 0.4523, 0.6948, 0.4462, 0.705, 0.4455, 0.7004, 0.4523, 0.6948, 0.4552, 0.7003, 0.4462, 0.705, 0.4523, 0.6948, 0.4636, 0.6962, 0.4552, 0.7003, 0.4523, 0.6948, 0.4624, 0.6867, 0.4636, 0.6962, 0.4636, 0.6962, 0.4624, 0.6867, 0.467, 0.6935, 0.4624, 0.6867, 0.4806, 0.6822, 0.467, 0.6935, 0.4624, 0.6867, 0.4791, 0.6701, 0.4806, 0.6822, 0.4806, 0.6822, 0.4791, 0.6701, 0.4843, 0.6796, 0.4938, 0.6675, 0.4843, 0.6796, 0.4791, 0.6701, 0.4938, 0.6675, 0.4791, 0.6701, 0.4853, 0.6633])
me_medicgib004_reference.materials.append(mat_medic_red_gib)
me_medicgib004_reference.use_remesh_fix_poles = True
me_medicgib004_reference.use_remesh_preserve_attributes = False
me_medicgib004_reference.use_mirror_vertex_groups = False
me_medicgib004_reference.update()
me_medicgib004_reference.normals_split_custom_set([tuple(v) for v in zip(*[iter([-0.7295, -0.4657, -0.5009, -0.7297, -0.4655, -0.5008, -0.7297, -0.4656, -0.5008, -0.7295, -0.4657, -0.5009, -0.7297, -0.4656, -0.5008, -0.7297, -0.4655, -0.5008, -0.03156, -0.6482, 0.7608, 0.04756, -0.7138, 0.6987, -0.02593, -0.6935, 0.72, 0.107, -0.6919, 0.714, 0.1096, -0.7543, 0.6474, 0.107, -0.6919, 0.714, 0.107, -0.6919, 0.714, 0.1096, -0.7542, 0.6474, 0.1096, -0.7543, 0.6474, 0.1011, -0.7983, 0.5938, 0.1096, -0.7543, 0.6474, 0.1096, -0.7542, 0.6474, 0.1011, -0.7983, 0.5938, 0.1011, -0.7983, 0.5938, 0.1096, -0.7543, 0.6474, 0.1011, -0.7983, 0.5938, 0.1011, -0.7983, 0.5938, 0.2299, -0.9112, 0.3419, 0.1011, -0.7983, 0.5938, 0.2299, -0.9112, 0.3419, 0.07778, -0.8154, 0.5736, 0.2299, -0.9112, 0.3419, 0.02982, -0.7457, 0.6657, 0.07778, -0.8154, 0.5736, 0.2299, -0.9112, 0.3419, 0.2366, -0.7692, 0.5936, 0.02982, -0.7457, 0.6657, 0.2366, -0.7692, 0.5936, -0.03156, -0.6482, 0.7608, 0.02982, -0.7457, 0.6657, 0.2366, -0.7692, 0.5936, 0.1203, -0.7153, 0.6884, -0.03156, -0.6482, 0.7608, -0.03156, -0.6482, 0.7608, 0.1203, -0.7153, 0.6884, 0.04756, -0.7138, 0.6987, 0.1203, -0.7153, 0.6884, 0.4484, -0.6726, 0.5887, 0.04756, -0.7138, 0.6987, -0.02593, -0.6935, 0.72, 0.04756, -0.7138, 0.6987, 0.4484, -0.6726, 0.5887, -0.02593, -0.6935, 0.72, 0.4484, -0.6726, 0.5887, 0.05426, -0.7929, 0.6069, 0.05426, -0.7929, 0.6069, 0.4484, -0.6726, 0.5887, 0.5168, -0.686, 0.5122, 0.05426, -0.7929, 0.6069, 0.5168, -0.686, 0.5122, 0.1448, -0.8655, 0.4794, 0.1448, -0.8655, 0.4794, 0.5168, -0.686, 0.5122, 0.5475, -0.6759, 0.4935, 0.1448, -0.8655, 0.4794, 0.5475, -0.6759, 0.4935, 0.1626, -0.8526, 0.4966, -0.2868, -0.9541, -0.08609, 0.2299, -0.9112, 0.3419, -0.1503, -0.2644, -0.9526, 0.1203, -0.7153, 0.6884, 0.5801, -0.6251, 0.5223, 0.4484, -0.6726, 0.5887, 0.5801, -0.6251, 0.5223, 0.1203, -0.7153, 0.6884, 0.2366, -0.7692, 0.5936, 0.5801, -0.6251, 0.5223, 0.2366, -0.7692, 0.5936, 0.2428, -0.9238, 0.2959, 0.2366, -0.7692, 0.5936, 0.2299, -0.9112, 0.3419, 0.2428, -0.9238, 0.2959, -0.2868, -0.9541, -0.08609, 0.2428, -0.9238, 0.2959, 0.2299, -0.9112, 0.3419, -0.2868, -0.9541, -0.08609, -0.002317, -0.929, 0.3701, 0.2428, -0.9238, 0.2959, -0.08356, -0.9078, 0.4109, -0.002317, -0.929, 0.3701, -0.2868, -0.9541, -0.08609, -0.08356, -0.9078, 0.4109, -0.2868, -0.9541, -0.08609, -0.02385, -0.8859, 0.4633, -0.08356, -0.9078, 0.4109, -0.02385, -0.8859, 0.4633, -0.02386, -0.8859, 0.4633, 0.02171, -0.8994, 0.4365, -0.02386, -0.8859, 0.4633, -0.02385, -0.8859, 0.4633, 0.02171, -0.8994, 0.4365, -0.02385, -0.8859, 0.4633, 0.01533, -0.9095, 0.4155, 0.01533, -0.9095, 0.4155, 0.01467, -0.9202, 0.3911, 0.02171, -0.8994, 0.4365, -0.04389, -0.9522, 0.3022, 0.01467, -0.9202, 0.3911, 0.01533, -0.9095, 0.4155, -0.04389, -0.9522, 0.3022, 0.01533, -0.9095, 0.4155, -0.03141, -0.954, 0.2983, -0.04831, -0.9644, 0.26, -0.04389, -0.9522, 0.3022, -0.03141, -0.954, 0.2983, -0.02419, -0.9655, 0.2593, -0.04831, -0.9644, 0.26, -0.03141, -0.954, 0.2983, -0.02419, -0.9655, 0.2593, -0.03141, -0.954, 0.2983, -0.02419, -0.9655, 0.2593, -0.04201, -0.9728, 0.2279, -0.02419, -0.9655, 0.2593, -0.02419, -0.9655, 0.2593, -0.04201, -0.9728, 0.2279, -0.02419, -0.9655, 0.2593, -0.04176, -0.9728, 0.2279, 0.5801, -0.6251, 0.5223, 0.2428, -0.9238, 0.2959, -0.002317, -0.929, 0.3701, 0.9917, 0.06059, 0.113, 0.9959, 0.02366, 0.08741, 0.5801, -0.6251, 0.5223, 0.9917, 0.06059, 0.113, 0.5801, -0.6251, 0.5223, 0.9678, -0.04818, 0.2471, 0.9966, 0.02354, -0.07912, 0.9917, 0.06059, 0.113, 0.9678, -0.04818, 0.2471, 0.9966, 0.02354, -0.07912, 0.9678, -0.04818, 0.2471, 0.9982, -0.05318, 0.02813, 0.9982, -0.05318, 0.02813, 0.9767, 0.009673, -0.2144, 0.9966, 0.02354, -0.07912, 0.9982, -0.05318, 0.02813, 0.9849, -0.06551, -0.1605, 0.9767, 0.009673, -0.2144, 0.9767, 0.009673, -0.2144, 0.9849, -0.06551, -0.1605, 0.9643, -0.0589, -0.2582, 0.9767, 0.009673, -0.2144, 0.9643, -0.0589, -0.2582, 0.9643, -0.05894, -0.2582, 0.9643, -0.0589, -0.2582, 0.7496, -0.225, -0.6224, 0.9643, -0.05894, -0.2582, 0.9643, -0.0589, -0.2582, 0.7496, -0.225, -0.6224, 0.7496, -0.225, -0.6224, 0.7496, -0.225, -0.6224, 0.4837, -0.3324, -0.8097, 0.7496, -0.225, -0.6224, 0.7496, -0.225, -0.6224, 0.4837, -0.3324, -0.8097, 0.4837, -0.3324, -0.8097, 0.4837, -0.3324, -0.8097, 0.4985, -0.2984, -0.8139, 0.4837, -0.3324, -0.8097, 0.4837, -0.3324, -0.8097, 0.4986, -0.2976, -0.8142, 0.4985, -0.2984, -0.8139, 0.5274, -0.2498, -0.8121, 0.4985, -0.2984, -0.8139, 0.4986, -0.2976, -0.8142, 0.5274, -0.2498, -0.8121, 0.5274, -0.2498, -0.8121, 0.4985, -0.2984, -0.8139, 0.5274, -0.2498, -0.8121, 0.5398, -0.232, -0.8092, 0.5274, -0.2498, -0.8121, 0.5274, -0.2498, -0.8121, 0.5394, -0.2324, -0.8093, 0.5398, -0.232, -0.8092, 0.9732, -0.1007, 0.2069, 0.9394, 0.3423, -0.01535, 0.9459, -0.128, 0.2983, 0.9394, 0.3423, -0.01535, 0.955, -0.1209, 0.271, 0.9459, -0.128, 0.2983, 0.9394, 0.3423, -0.01535, 0.9353, 0.3536, 0.01413, 0.955, -0.1209, 0.271, 0.955, -0.1209, 0.271, 0.9353, 0.3536, 0.01413, 0.9478, 0.3179, -0.02548, 0.9353, 0.3536, 0.01413, 0.6151, 0.6661, -0.4218, 0.9478, 0.3179, -0.02548, 0.9353, 0.3536, 0.01413, 0.5491, 0.7627, -0.3417, 0.6151, 0.6661, -0.4218, 0.4887, 0.7933, -0.3631, 0.5491, 0.7627, -0.3417, 0.9353, 0.3536, 0.01413, 0.4887, 0.7933, -0.3631, 0.9353, 0.3536, 0.01413, 0.9394, 0.3423, -0.01535, 0.4887, 0.7933, -0.3631, 0.9394, 0.3423, -0.01535, 0.9446, 0.3043, -0.123, 0.9732, -0.1007, 0.2069, 0.9446, 0.3043, -0.123, 0.9394, 0.3423, -0.01535, 0.9732, -0.1007, 0.2069, 0.9392, 0.3071, -0.1537, 0.9446, 0.3043, -0.123, 0.9732, -0.1007, 0.2069, 0.9959, 0.02366, 0.08741, 0.9392, 0.3071, -0.1537, 0.9959, 0.02366, 0.08741, 0.9728, 0.2216, -0.06731, 0.9392, 0.3071, -0.1537, 0.9728, 0.2216, -0.06731, 0.9959, 0.02366, 0.08741, 0.9917, 0.06059, 0.113, 0.9522, 0.1791, -0.2475, 0.9728, 0.2216, -0.06731, 0.9917, 0.06059, 0.113, 0.9522, 0.1791, -0.2475, 0.9917, 0.06059, 0.113, 0.9966, 0.02354, -0.07912, 0.9966, 0.02354, -0.07912, 0.9276, 0.1565, -0.3392, 0.9522, 0.1791, -0.2475, 0.9966, 0.02354, -0.07912, 0.9767, 0.009673, -0.2144, 0.9276, 0.1565, -0.3392, -0.4641, 0.6976, -0.5459, 0.4887, 0.7933, -0.3631, -0.05185, 0.8974, -0.4382, 0.4887, 0.7933, -0.3631, -0.4641, 0.6976, -0.5459, -0.2611, 0.7037, -0.6608, 0.4887, 0.7933, -0.3631, -0.2611, 0.7037, -0.6608, 0.5491, 0.7627, -0.3417, 0.5491, 0.7627, -0.3417, -0.2611, 0.7037, -0.6608, -0.1257, 0.6685, -0.733, 0.5491, 0.7627, -0.3417, -0.1257, 0.6685, -0.733, 0.6151, 0.6661, -0.4218, -0.08546, 0.6677, -0.7395, 0.6151, 0.6661, -0.4218, -0.1257, 0.6685, -0.733, -0.08546, 0.6677, -0.7395, 0.6337, 0.6415, -0.4323, 0.6151, 0.6661, -0.4218, 0.6337, 0.6415, -0.4323, 0.9478, 0.3179, -0.02548, 0.6151, 0.6661, -0.4218, 0.6337, 0.6415, -0.4323, 0.9523, 0.3041, -0.02529, 0.9478, 0.3179, -0.02548, 0.9523, 0.3041, -0.02529, 0.9582, -0.08518, 0.2731, 0.9478, 0.3179, -0.02548, 0.955, -0.1209, 0.271, 0.9478, 0.3179, -0.02548, 0.9582, -0.08518, 0.2731, 0.5475, -0.6759, 0.4935, 0.955, -0.1209, 0.271, 0.9582, -0.08518, 0.2731, 0.5475, -0.6759, 0.4935, 0.9459, -0.128, 0.2983, 0.955, -0.1209, 0.271, 0.5475, -0.6759, 0.4935, 0.5168, -0.686, 0.5122, 0.9459, -0.128, 0.2983, 0.5168, -0.686, 0.5122, 0.9732, -0.1007, 0.2069, 0.9459, -0.128, 0.2983, 0.5168, -0.686, 0.5122, 0.4484, -0.6726, 0.5887, 0.9732, -0.1007, 0.2069, 0.4484, -0.6726, 0.5887, 0.9959, 0.02366, 0.08741, 0.9732, -0.1007, 0.2069, 0.4484, -0.6726, 0.5887, 0.5801, -0.6251, 0.5223, 0.9959, 0.02366, 0.08741, 0.5475, -0.6759, 0.4935, 0.9582, -0.08518, 0.2731, 0.5384, -0.624, 0.5663, 0.6344, 0.1134, 0.7647, 0.5384, -0.624, 0.5663, 0.9582, -0.08518, 0.2731, 0.9523, 0.3041, -0.02529, 0.6344, 0.1134, 0.7647, 0.9582, -0.08518, 0.2731, 0.6344, 0.1134, 0.7647, 0.2274, -0.3667, 0.9021, 0.5384, -0.624, 0.5663, -0.2631, 0.06611, 0.9625, 0.2274, -0.3667, 0.9021, 0.6344, 0.1134, 0.7647, -0.2631, 0.06611, 0.9625, 0.6344, 0.1134, 0.7647, -0.1688, 0.3595, 0.9178, 0.1626, -0.8526, 0.4966, 0.5475, -0.6759, 0.4935, 0.5384, -0.624, 0.5663, 0.1626, -0.8526, 0.4966, 0.5384, -0.624, 0.5663, 0.1155, -0.8022, 0.5858, 0.2274, -0.3667, 0.9021, 0.1155, -0.8022, 0.5858, 0.5384, -0.624, 0.5663, 0.2274, -0.3667, 0.9021, -0.3323, -0.3481, 0.8766, 0.1155, -0.8022, 0.5858, -0.2631, 0.06611, 0.9625, -0.3323, -0.3481, 0.8766, 0.2274, -0.3667, 0.9021, -0.2631, 0.06611, 0.9625, -0.5295, 0.07799, 0.8447, -0.3323, -0.3481, 0.8766, -0.6116, 0.5792, 0.539, -0.4512, 0.6181, 0.6437, -0.6185, 0.6711, 0.4087, -0.6116, 0.5792, 0.539, -0.4901, 0.5331, 0.6896, -0.4512, 0.6181, 0.6437, -0.4901, 0.5331, 0.6896, -0.09599, 0.4617, 0.8818, -0.4512, 0.6181, 0.6437, -0.4901, 0.5331, 0.6896, -0.1688, 0.3595, 0.9178, -0.09599, 0.4617, 0.8818, -0.1688, 0.3595, 0.9178, 0.6344, 0.1134, 0.7647, -0.09599, 0.4617, 0.8818, -0.6424, -0.3116, -0.7002, -0.6426, -0.3117, -0.7, -0.6425, -0.3116, -0.7001, -0.6424, -0.3116, -0.7002, -0.6425, -0.3116, -0.7001, -0.6426, -0.3117, -0.7, -0.6795, -0.364, -0.637, -0.6794, -0.3639, -0.6372, -0.6795, -0.3639, -0.6371, -0.6795, -0.364, -0.637, -0.6795, -0.3639, -0.637, -0.6794, -0.3639, -0.6372, -0.2086, 0.8831, -0.4203, -0.1912, 0.8816, -0.4315, -0.1912, 0.8816, -0.4315, -0.2086, 0.8831, -0.4203, -0.1912, 0.8816, -0.4315, -0.1785, 0.8965, -0.4056, -0.2173, 0.8836, -0.4147, -0.2086, 0.8831, -0.4203, -0.1785, 0.8965, -0.4056, -0.2331, 0.895, -0.3802, -0.2086, 0.8831, -0.4203, -0.2173, 0.8836, -0.4147, -0.2331, 0.895, -0.3802, -0.2173, 0.8836, -0.4147, -0.258, 0.8756, -0.4083, -0.2149, 0.9136, -0.3452, -0.2331, 0.895, -0.3802, -0.258, 0.8756, -0.4083, -0.2149, 0.9136, -0.3452, -0.2595, 0.8809, -0.3958, -0.2331, 0.895, -0.3802, -0.2149, 0.9136, -0.3452, -0.2596, 0.8809, -0.3958, -0.2595, 0.8809, -0.3958, -0.2595, 0.8809, -0.3958, -0.2596, 0.8809, -0.3958, -0.3342, 0.8204, -0.4639, -0.2595, 0.8809, -0.3958, -0.3342, 0.8204, -0.4639, -0.3335, 0.8207, -0.464, 0.9577, -0.02983, -0.2864, 0.928, -0.1257, -0.3506, 0.928, -0.1257, -0.3507, 0.9577, -0.02983, -0.2864, 0.9576, -0.02989, -0.2864, 0.928, -0.1257, -0.3506, 0.9592, 0.0194, -0.282, 0.9576, -0.02989, -0.2864, 0.9577, -0.02983, -0.2864, 0.9592, 0.0194, -0.282, 0.9592, 0.01938, -0.282, 0.9576, -0.02989, -0.2864, 0.9592, 0.0194, -0.282, 0.9385, -0.02775, -0.3441, 0.9592, 0.01938, -0.282, 0.9592, 0.0194, -0.282, 0.9385, -0.02773, -0.3441, 0.9385, -0.02775, -0.3441, -0.7002, 0.4674, 0.5396, -0.6116, 0.5792, 0.539, -0.6185, 0.6711, 0.4087, -0.7002, 0.4674, 0.5396, -0.6185, 0.6711, 0.4087, -0.754, 0.5116, 0.4119, -0.7627, 0.2547, 0.5946, -0.7002, 0.4674, 0.5396, -0.754, 0.5116, 0.4119, -0.7627, 0.2547, 0.5946, -0.6974, 0.2899, 0.6555, -0.7002, 0.4674, 0.5396, -0.7627, 0.2547, 0.5946, -0.5295, 0.07799, 0.8447, -0.6974, 0.2899, 0.6555, -0.7627, 0.2547, 0.5946, -0.3323, -0.3481, 0.8766, -0.5295, 0.07799, 0.8447, -0.7685, -0.3905, -0.5069, -0.7686, -0.3904, -0.5069, -0.7685, -0.3904, -0.5069, -0.7685, -0.3905, -0.5069, -0.7685, -0.3904, -0.5069, -0.7686, -0.3904, -0.5069, -0.04923, -0.6691, -0.7415, -0.04821, -0.67, -0.7408, -0.04847, -0.6698, -0.741, -0.04923, -0.6691, -0.7415, -0.04899, -0.6693, -0.7414, -0.04821, -0.67, -0.7408, -0.1503, -0.2644, -0.9526, -0.7647, -0.3246, -0.5567, -0.2868, -0.9541, -0.08609, -0.1503, -0.2644, -0.9526, -0.4074, -0.1727, -0.8968, -0.7647, -0.3246, -0.5567, -0.6377, 0.02631, -0.7698, -0.7647, -0.3246, -0.5567, -0.4074, -0.1727, -0.8968, -0.6377, 0.02631, -0.7698, -0.8656, -0.2455, -0.4365, -0.7647, -0.3246, -0.5567, -0.8656, -0.2455, -0.4365, -0.9712, -0.2156, -0.1017, -0.7647, -0.3246, -0.5567, -0.9665, -0.2382, -0.09538, -0.7647, -0.3246, -0.5567, -0.9712, -0.2156, -0.1017, -0.9183, 0.08986, 0.3855, -0.9665, -0.2382, -0.09538, -0.9712, -0.2156, -0.1017, -0.9183, 0.08986, 0.3855, -0.9183, 0.08987, 0.3855, -0.9665, -0.2382, -0.09538, -0.9183, 0.08986, 0.3855, -0.6109, 0.2595, 0.748, -0.9183, 0.08987, 0.3855, -0.9183, 0.08986, 0.3855, -0.6109, 0.2595, 0.748, -0.6109, 0.2595, 0.748, -0.6813, 0.2228, 0.6973, -0.6109, 0.2595, 0.748, -0.6109, 0.2595, 0.748, -0.6813, 0.2228, 0.6973, -0.6109, 0.2595, 0.748, -0.6812, 0.2228, 0.6973, -0.8204, 0.1615, 0.5486, -0.6813, 0.2228, 0.6973, -0.6812, 0.2228, 0.6973, -0.8204, 0.1615, 0.5486, -0.6812, 0.2228, 0.6973, -0.8201, 0.1613, 0.549, -0.9665, -0.2382, -0.09538, -0.2868, -0.9541, -0.08609, -0.7647, -0.3246, -0.5567, -0.03038, 0.5796, -0.8143, -0.03588, 0.3314, -0.9428, -0.0354, 0.3319, -0.9427, -0.03038, 0.5796, -0.8143, -0.03037, 0.5796, -0.8143, -0.03588, 0.3314, -0.9428, -0.03038, 0.5796, -0.8143, -0.01945, 0.7249, -0.6886, -0.03037, 0.5796, -0.8143, -0.03038, 0.5796, -0.8143, -0.01946, 0.7249, -0.6886, -0.01945, 0.7249, -0.6886, -0.01946, 0.7249, -0.6886, -0.1503, -0.2644, -0.9526, -0.01945, 0.7249, -0.6886, -0.01946, 0.7249, -0.6886, -0.1042, 0.2915, -0.9509, -0.1503, -0.2644, -0.9526, -0.1042, 0.2915, -0.9509, -0.4074, -0.1727, -0.8968, -0.1503, -0.2644, -0.9526, -0.1042, 0.2915, -0.9509, -0.2702, -0.02753, -0.9624, -0.4074, -0.1727, -0.8968, -0.4654, 0.2365, -0.8529, -0.4074, -0.1727, -0.8968, -0.2702, -0.02753, -0.9624, -0.4654, 0.2365, -0.8529, -0.6377, 0.02631, -0.7698, -0.4074, -0.1727, -0.8968, -0.4654, 0.2365, -0.8529, -0.8941, 0.08967, -0.4388, -0.6377, 0.02631, -0.7698, -0.8941, 0.08967, -0.4388, -0.8656, -0.2455, -0.4365, -0.6377, 0.02631, -0.7698, -0.8941, 0.08967, -0.4388, -0.9314, -0.2567, -0.258, -0.8656, -0.2455, -0.4365, -0.4654, 0.2365, -0.8529, -0.9534, 0.2758, -0.1225, -0.8941, 0.08967, -0.4388, -0.666, 0.2084, 0.7162, -0.8475, 0.1139, 0.5184, -0.8474, 0.1141, 0.5185, -0.666, 0.2084, 0.7162, -0.666, 0.2084, 0.7162, -0.8475, 0.1139, 0.5184, -0.666, 0.2084, 0.7162, -0.507, 0.2516, 0.8244, -0.666, 0.2084, 0.7162, -0.666, 0.2084, 0.7162, -0.5069, 0.2516, 0.8245, -0.507, 0.2516, 0.8244, -0.507, 0.2516, 0.8244, -0.5069, 0.2516, 0.8245, -0.874, 0.02729, 0.4851, -0.507, 0.2516, 0.8244, -0.874, 0.02729, 0.4851, -0.8741, 0.02727, 0.4851, -0.8741, 0.02727, 0.4851, -0.874, 0.02729, 0.4851, -0.9712, -0.2156, -0.1017, -0.8741, 0.02727, 0.4851, -0.9712, -0.2156, -0.1017, -0.9663, -0.2525, -0.04929, -0.8656, -0.2455, -0.4365, -0.9663, -0.2525, -0.04929, -0.9712, -0.2156, -0.1017, -0.8656, -0.2455, -0.4365, -0.9548, -0.2972, -0.01113, -0.9663, -0.2525, -0.04929, -0.8656, -0.2455, -0.4365, -0.9314, -0.2567, -0.258, -0.9548, -0.2972, -0.01113, -0.9502, -0.2425, -0.1959, -0.9548, -0.2972, -0.01113, -0.9314, -0.2567, -0.258, -0.9502, -0.2425, -0.1959, -0.9314, -0.2567, -0.258, -0.8941, 0.08967, -0.4388, -0.9502, -0.2425, -0.1959, -0.8941, 0.08967, -0.4388, -0.9555, -0.142, -0.2585, -0.9482, 0.0837, -0.3063, -0.9555, -0.142, -0.2585, -0.8941, 0.08967, -0.4388, -0.9482, 0.0837, -0.3063, -0.8941, 0.08967, -0.4388, -0.9408, 0.1352, -0.3109, -0.9534, 0.2758, -0.1225, -0.9408, 0.1352, -0.3109, -0.8941, 0.08967, -0.4388, -0.9534, 0.2758, -0.1225, -0.9955, 0.03243, -0.08875, -0.9408, 0.1352, -0.3109, -0.8658, -0.3274, -0.3783, -0.6643, 0.2369, -0.7089, -0.7016, 0.198, -0.6845, -0.8658, -0.3274, -0.3783, -0.7016, 0.198, -0.6845, -0.8678, -0.3313, -0.3704, -0.8, 0.1414, -0.5831, -0.8678, -0.3313, -0.3704, -0.7016, 0.198, -0.6845, -0.8, 0.1414, -0.5831, -0.8926, -0.3178, -0.3198, -0.8678, -0.3313, -0.3704, -0.8926, -0.3178, -0.3198, -0.8, 0.1414, -0.5831, -0.9125, 0.09724, -0.3974, -0.8926, -0.3178, -0.3198, -0.9125, 0.09724, -0.3974, -0.9346, -0.2643, -0.2379, -0.9955, 0.03243, -0.08875, -0.9346, -0.2643, -0.2379, -0.9125, 0.09724, -0.3974, -0.9955, 0.03243, -0.08875, -0.9125, 0.09724, -0.3974, -0.9408, 0.1352, -0.3109, -0.9482, 0.0837, -0.3063, -0.9408, 0.1352, -0.3109, -0.9125, 0.09724, -0.3974, -0.9482, 0.0837, -0.3063, -0.9125, 0.09724, -0.3974, -0.4641, 0.6976, -0.5459, -0.4641, 0.6976, -0.5459, -0.9125, 0.09724, -0.3974, -0.8, 0.1414, -0.5831, -0.4641, 0.6976, -0.5459, -0.8, 0.1414, -0.5831, -0.2611, 0.7037, -0.6608, -0.2611, 0.7037, -0.6608, -0.8, 0.1414, -0.5831, -0.7016, 0.198, -0.6845, -0.2611, 0.7037, -0.6608, -0.7016, 0.198, -0.6845, -0.1257, 0.6685, -0.733, -0.6643, 0.2369, -0.7089, -0.1257, 0.6685, -0.733, -0.7016, 0.198, -0.6845, -0.6643, 0.2369, -0.7089, -0.08546, 0.6677, -0.7395, -0.1257, 0.6685, -0.733, -0.9811, -0.1269, 0.146, -0.9955, 0.03243, -0.08875, -0.9534, 0.2758, -0.1225, -0.9346, -0.2643, -0.2379, -0.9955, 0.03243, -0.08875, -0.9811, -0.1269, 0.146, -0.9346, -0.2643, -0.2379, -0.9811, -0.1269, 0.146, -0.9136, -0.3781, -0.1496, -0.9346, -0.2643, -0.2379, -0.9136, -0.3781, -0.1496, -0.8684, -0.4578, -0.1906, -0.9346, -0.2643, -0.2379, -0.8684, -0.4578, -0.1906, -0.8926, -0.3178, -0.3198, -0.8926, -0.3178, -0.3198, -0.8684, -0.4578, -0.1906, -0.8406, -0.5168, -0.1625, -0.8926, -0.3178, -0.3198, -0.8406, -0.5168, -0.1625, -0.8678, -0.3313, -0.3704, -0.831, -0.5392, -0.137, -0.8678, -0.3313, -0.3704, -0.8406, -0.5168, -0.1625, -0.831, -0.5392, -0.137, -0.8658, -0.3274, -0.3783, -0.8678, -0.3313, -0.3704, -0.9811, -0.1269, 0.146, -0.9534, 0.2758, -0.1225, -0.9469, 0.04122, 0.3189, -0.977, -0.0949, 0.1912, -0.9469, 0.04122, 0.3189, -0.9534, 0.2758, -0.1225, -0.977, -0.0949, 0.1912, -0.9534, 0.2758, -0.1225, -0.977, -0.09491, 0.1912, -0.9766, -0.1513, 0.1526, -0.977, -0.0949, 0.1912, -0.977, -0.09491, 0.1912, -0.9766, -0.1513, 0.1526, -0.977, -0.09491, 0.1912, -0.9766, -0.1513, 0.1526, -0.9773, -0.1059, 0.1836, -0.9766, -0.1513, 0.1526, -0.9766, -0.1513, 0.1526, -0.9773, -0.1059, 0.1836, -0.9766, -0.1513, 0.1526, -0.9773, -0.1059, 0.1836, -0.9773, -0.1059, 0.1836, -0.9773, -0.1059, 0.1836, -0.9722, -0.04813, 0.229, -0.9773, -0.1059, 0.1836, -0.9722, -0.04813, 0.229, -0.9722, -0.04812, 0.229, -0.9722, -0.04813, 0.229, -0.9761, -0.1255, 0.1773, -0.9722, -0.04812, 0.229, -0.9722, -0.04813, 0.229, -0.9761, -0.1255, 0.1773, -0.9761, -0.1255, 0.1773, -0.9675, -0.2393, 0.08201, -0.9761, -0.1255, 0.1773, -0.9761, -0.1255, 0.1773, -0.9675, -0.2393, 0.08201, -0.9675, -0.2393, 0.082, -0.9761, -0.1255, 0.1773, 0.07235, -0.9748, 0.2108, 0.07228, -0.975, 0.21, 0.1334, -0.953, 0.2719, 0.07235, -0.9748, 0.2108, 0.1334, -0.953, 0.2719, 0.1334, -0.953, 0.2719, 0.1486, -0.9457, 0.2891, 0.1334, -0.953, 0.2719, 0.1334, -0.953, 0.2719, 0.1486, -0.9457, 0.2891, 0.1472, -0.9451, 0.2918, 0.1334, -0.953, 0.2719, 0.1472, -0.9451, 0.2918, 0.1486, -0.9457, 0.2891, 0.1238, -0.9545, 0.2714, 0.1238, -0.9545, 0.2714, 0.1614, -0.9288, 0.3335, 0.1472, -0.9451, 0.2918, 0.1238, -0.9545, 0.2714, 0.1652, -0.9299, 0.3286, 0.1614, -0.9288, 0.3335, 0.1614, -0.9288, 0.3335, 0.1652, -0.9299, 0.3286, 0.1698, -0.9207, 0.3514, 0.1698, -0.9207, 0.3514, 0.1539, -0.9266, 0.3432, 0.1614, -0.9288, 0.3335, 0.1698, -0.9207, 0.3514, 0.1541, -0.9265, 0.3434, 0.1539, -0.9266, 0.3432, -0.9548, -0.2972, -0.01113, -0.8709, -0.07464, 0.4858, -0.9663, -0.2525, -0.04929, -0.9548, -0.2972, -0.01113, -0.8709, -0.07464, 0.4858, -0.8709, -0.07464, 0.4858, -0.5591, 0.1839, 0.8084, -0.8709, -0.07464, 0.4858, -0.8709, -0.07464, 0.4858, -0.5591, 0.1839, 0.8084, -0.5589, 0.184, 0.8086, -0.8709, -0.07464, 0.4858, -0.6045, 0.1617, 0.78, -0.5589, 0.184, 0.8086, -0.5591, 0.1839, 0.8084, -0.6045, 0.1617, 0.78, -0.5591, 0.1839, 0.8084, -0.6045, 0.1617, 0.78, -0.6045, 0.1617, 0.78, -0.6045, 0.1617, 0.78, -0.7546, 0.05293, 0.6541, -0.6045, 0.1617, 0.78, -0.7546, 0.05293, 0.6541, -0.7546, 0.05281, 0.654, -0.5453, 0.139, 0.8266, -0.6305, 0.09573, 0.7702, -0.6305, 0.09574, 0.7703, -0.5453, 0.139, 0.8266, -0.5453, 0.1389, 0.8266, -0.6305, 0.09573, 0.7702, -0.5453, 0.139, 0.8266, -0.5173, 0.1336, 0.8453, -0.5453, 0.1389, 0.8266, -0.5453, 0.139, 0.8266, -0.5174, 0.1335, 0.8453, -0.5173, 0.1336, 0.8453, -0.8468, -0.1001, 0.5224, -0.5173, 0.1336, 0.8453, -0.5174, 0.1335, 0.8453, -0.8468, -0.1001, 0.5224, -0.8468, -0.1001, 0.5224, -0.5173, 0.1336, 0.8453, -0.8468, -0.1001, 0.5224, -0.8468, -0.1001, 0.5224, -0.9548, -0.2972, -0.01113, -0.8468, -0.1001, 0.5224, -0.9548, -0.2972, -0.01113, -0.9583, -0.2841, -0.032, -0.9502, -0.2425, -0.1959, -0.9583, -0.2841, -0.032, -0.9548, -0.2972, -0.01113, -0.07681, 0.8948, -0.4398, -0.1154, 0.8863, -0.4485, -0.1154, 0.8863, -0.4486, -0.07681, 0.8948, -0.4398, -0.1154, 0.8863, -0.4486, -0.07683, 0.8948, -0.4398, -0.07683, 0.8948, -0.4398, -0.08097, 0.8781, -0.4717, -0.07681, 0.8948, -0.4398, -0.07683, 0.8948, -0.4398, -0.08659, 0.8698, -0.4858, -0.08097, 0.8781, -0.4717, -0.1106, 0.8516, -0.5124, -0.08097, 0.8781, -0.4717, -0.08659, 0.8698, -0.4858, -0.06822, 0.8672, -0.4933, -0.1106, 0.8516, -0.5124, -0.08659, 0.8698, -0.4858, -0.06822, 0.8672, -0.4933, -0.08659, 0.8698, -0.4858, -0.06987, 0.8544, -0.5148, -0.06822, 0.8672, -0.4933, -0.06987, 0.8544, -0.5148, -0.05595, 0.8552, -0.5152, -0.06987, 0.8544, -0.5148, -0.0732, 0.8274, -0.5569, -0.05595, 0.8552, -0.5152, -0.06987, 0.8544, -0.5148, -0.07315, 0.8273, -0.5569, -0.0732, 0.8274, -0.5569, 0.2583, -0.9596, 0.1117, 0.2385, -0.9689, 0.06646, 0.2466, -0.9663, 0.07452, 0.2517, -0.9587, 0.1322, 0.2583, -0.9596, 0.1117, 0.2466, -0.9663, 0.07452, 0.2517, -0.9587, 0.1322, 0.2501, -0.9554, 0.157, 0.2583, -0.9596, 0.1117, 0.1817, -0.9786, 0.09701, 0.2501, -0.9554, 0.157, 0.2517, -0.9587, 0.1322, 0.1817, -0.9786, 0.09701, 0.2517, -0.9587, 0.1322, 0.2224, -0.966, 0.132, 0.2224, -0.966, 0.132, 0.2241, -0.9653, 0.1341, 0.1817, -0.9786, 0.09701, 0.2224, -0.966, 0.132, 0.2501, -0.9562, 0.1521, 0.2241, -0.9653, 0.1341, 0.2224, -0.966, 0.132, 0.2501, -0.9562, 0.1521, 0.2501, -0.9562, 0.1521, 0.2501, -0.9562, 0.1521, 0.2501, -0.9562, 0.1521, 0.1971, -0.975, 0.1028, 0.2501, -0.9562, 0.1521, 0.1971, -0.975, 0.1028, 0.1971, -0.975, 0.1029, -0.2631, 0.06611, 0.9625, -0.6974, 0.2899, 0.6555, -0.5295, 0.07799, 0.8447, -0.2631, 0.06611, 0.9625, -0.7002, 0.4674, 0.5396, -0.6974, 0.2899, 0.6555, -0.2631, 0.06611, 0.9625, -0.6116, 0.5792, 0.539, -0.7002, 0.4674, 0.5396, -0.2631, 0.06611, 0.9625, -0.4901, 0.5331, 0.6896, -0.6116, 0.5792, 0.539, -0.2631, 0.06611, 0.9625, -0.1688, 0.3595, 0.9178, -0.4901, 0.5331, 0.6896, 0.9185, 0.05267, -0.3919, 0.9276, 0.1565, -0.3392, 0.9767, 0.009673, -0.2144, 0.9185, 0.05267, -0.3919, 0.9767, 0.009673, -0.2144, 0.9185, 0.05266, -0.3919, 0.9185, 0.05267, -0.3919, 0.9185, 0.05266, -0.3919, 0.684, -0.133, -0.7173, 0.9185, 0.05267, -0.3919, 0.684, -0.133, -0.7173, 0.684, -0.133, -0.7173, 0.684, -0.133, -0.7173, 0.4754, -0.2498, -0.8435, 0.684, -0.133, -0.7173, 0.684, -0.133, -0.7173, 0.4754, -0.2498, -0.8435, 0.4754, -0.2498, -0.8435, 0.4754, -0.2498, -0.8435, 0.4102, -0.2902, -0.8646, 0.4754, -0.2498, -0.8435, 0.4754, -0.2498, -0.8435, 0.4102, -0.2902, -0.8646, 0.4102, -0.2902, -0.8646, 0.4102, -0.2902, -0.8646, 0.4157, -0.2852, -0.8636, 0.4102, -0.2902, -0.8646, 0.4102, -0.2902, -0.8646, 0.4157, -0.2853, -0.8636, 0.4157, -0.2852, -0.8636, 0.4157, -0.2853, -0.8636, 0.4437, -0.2682, -0.8551, 0.4157, -0.2852, -0.8636, 0.4157, -0.2853, -0.8636, 0.4437, -0.2682, -0.8551, 0.4437, -0.2682, -0.8551, 0.4887, 0.7933, -0.3631, 0.9446, 0.3043, -0.123, 0.8614, 0.4454, -0.2441, 0.9446, 0.3043, -0.123, 0.8596, 0.4472, -0.2471, 0.8614, 0.4454, -0.2441, 0.9446, 0.3043, -0.123, 0.9392, 0.3071, -0.1537, 0.8596, 0.4472, -0.2471, 0.8596, 0.4472, -0.2471, 0.9392, 0.3071, -0.1537, 0.907, 0.3811, -0.1792, 0.907, 0.3811, -0.1792, 0.9392, 0.3071, -0.1537, 0.9728, 0.2216, -0.06731, 0.8815, 0.3318, -0.3359, 0.907, 0.3811, -0.1792, 0.9728, 0.2216, -0.06731, 0.8815, 0.3318, -0.3359, 0.9728, 0.2216, -0.06731, 0.9522, 0.1791, -0.2475, 0.8679, 0.2637, -0.421, 0.8815, 0.3318, -0.3359, 0.9522, 0.1791, -0.2475, 0.8679, 0.2637, -0.421, 0.9522, 0.1791, -0.2475, 0.9276, 0.1565, -0.3392, 0.8974, 0.1518, -0.4144, 0.8679, 0.2637, -0.421, 0.9276, 0.1565, -0.3392, 0.8974, 0.1518, -0.4144, 0.9276, 0.1565, -0.3392, 0.8974, 0.1518, -0.4144, 0.7334, -0.04157, -0.6785, 0.8974, 0.1518, -0.4144, 0.8974, 0.1518, -0.4144, 0.7334, -0.04157, -0.6785, 0.8974, 0.1518, -0.4144, 0.7335, -0.04161, -0.6784, 0.7335, -0.04161, -0.6784, 0.5935, -0.106, -0.7979, 0.7334, -0.04157, -0.6785, 0.7335, -0.04161, -0.6784, 0.5934, -0.106, -0.7979, 0.5935, -0.106, -0.7979, 0.5934, -0.106, -0.7979, 0.4874, -0.1489, -0.8604, 0.5935, -0.106, -0.7979, 0.5934, -0.106, -0.7979, 0.4875, -0.1489, -0.8604, 0.4874, -0.1489, -0.8604, 0.4875, -0.1489, -0.8604, 0.3777, -0.2036, -0.9033, 0.4874, -0.1489, -0.8604, 0.4875, -0.1489, -0.8604, 0.3777, -0.2036, -0.9033, 0.3777, -0.2036, -0.9033, 0.4019, -0.192, -0.8953, 0.3777, -0.2036, -0.9033, 0.3777, -0.2036, -0.9033, 0.4019, -0.192, -0.8953, 0.3777, -0.2036, -0.9033, 0.4018, -0.1921, -0.8953, 0.8596, 0.4472, -0.2471, 0.907, 0.3811, -0.1792, 0.8533, 0.472, -0.2214, 0.8412, 0.4031, -0.3605, 0.8533, 0.472, -0.2214, 0.907, 0.3811, -0.1792, 0.8412, 0.4031, -0.3605, 0.907, 0.3811, -0.1792, 0.8815, 0.3318, -0.3359, 0.8815, 0.3318, -0.3359, 0.8498, 0.3007, -0.433, 0.8412, 0.4031, -0.3605, 0.8815, 0.3318, -0.3359, 0.8679, 0.2637, -0.421, 0.8498, 0.3007, -0.433, 0.8679, 0.2637, -0.421, 0.8777, 0.2301, -0.4205, 0.8498, 0.3007, -0.433, 0.8679, 0.2637, -0.421, 0.8776, 0.23, -0.4205, 0.8777, 0.2301, -0.4205, 0.8777, 0.2301, -0.4205, 0.8776, 0.23, -0.4205, 0.7327, 0.04557, -0.679, 0.8777, 0.2301, -0.4205, 0.7327, 0.04557, -0.679, 0.7327, 0.0456, -0.679, 0.4657, -0.1191, -0.8769, 0.7327, 0.0456, -0.679, 0.7327, 0.04557, -0.679, 0.4657, -0.1191, -0.8769, 0.7327, 0.04557, -0.679, 0.4658, -0.1191, -0.8769, 0.4657, -0.1191, -0.8769, 0.4658, -0.1191, -0.8769, 0.3271, -0.1766, -0.9283, 0.4657, -0.1191, -0.8769, 0.3271, -0.1766, -0.9283, 0.3271, -0.1766, -0.9283, 0.3319, -0.1769, -0.9266, 0.3271, -0.1766, -0.9283, 0.3271, -0.1766, -0.9283, 0.3319, -0.1769, -0.9266, 0.3271, -0.1766, -0.9283, 0.3319, -0.1769, -0.9266, 0.3743, -0.1621, -0.9131, 0.3319, -0.1769, -0.9266, 0.3319, -0.1769, -0.9266, 0.3743, -0.1621, -0.9131, 0.3319, -0.1769, -0.9266, 0.3742, -0.1622, -0.9131, -0.4376, 0.8427, -0.3136, -0.4809, 0.799, -0.361, -0.4806, 0.7992, -0.361, -0.4376, 0.8427, -0.3136, -0.4376, 0.8427, -0.3136, -0.4809, 0.799, -0.361, -0.4376, 0.8427, -0.3136, -0.3734, 0.8929, -0.2514, -0.4376, 0.8427, -0.3136, -0.4376, 0.8427, -0.3136, -0.3491, 0.909, -0.2277, -0.3734, 0.8929, -0.2514, -0.3734, 0.8929, -0.2514, -0.3491, 0.909, -0.2277, -0.3271, 0.9216, -0.2091, -0.3238, 0.9227, -0.2091, -0.3271, 0.9216, -0.2091, -0.3491, 0.909, -0.2277, -0.3238, 0.9227, -0.2091, -0.3252, 0.9213, -0.2132, -0.3271, 0.9216, -0.2091, -0.3252, 0.9213, -0.2132, -0.3238, 0.9227, -0.2091, -0.3361, 0.9148, -0.2239, -0.3238, 0.9227, -0.2091, -0.2641, 0.9072, -0.3276, -0.3361, 0.9148, -0.2239, -0.3238, 0.9227, -0.2091, -0.2641, 0.9072, -0.3276, -0.2641, 0.9072, -0.3276, -0.2641, 0.9072, -0.3276, -0.1625, 0.9007, -0.4028, -0.2641, 0.9072, -0.3276, -0.2641, 0.9072, -0.3276, -0.1295, 0.9052, -0.4047, -0.1625, 0.9007, -0.4028, -0.1625, 0.9007, -0.4028, -0.1295, 0.9052, -0.4047, -0.09265, 0.9196, -0.3819, -0.06436, 0.9289, -0.3648, -0.09265, 0.9196, -0.3819, -0.1295, 0.9052, -0.4047, -0.06436, 0.9289, -0.3648, -0.1295, 0.9052, -0.4047, -0.06431, 0.9289, -0.3648, -0.05185, 0.8974, -0.4382, -0.06436, 0.9289, -0.3648, -0.06431, 0.9289, -0.3648, -0.05185, 0.8974, -0.4382, -0.06431, 0.9289, -0.3648, -0.05184, 0.8974, -0.4383, -0.4641, 0.6976, -0.5459, -0.05185, 0.8974, -0.4382, -0.05184, 0.8974, -0.4383, 0.2185, -0.9311, 0.2922, 0.2131, -0.9505, 0.2262, 0.2131, -0.9505, 0.2262, 0.2185, -0.9311, 0.2922, 0.2062, -0.9419, 0.2652, 0.2131, -0.9505, 0.2262, 0.2185, -0.9311, 0.2922, 0.2208, -0.9197, 0.3247, 0.2062, -0.9419, 0.2652, 0.2015, -0.9312, 0.3037, 0.2208, -0.9197, 0.3247, 0.2185, -0.9311, 0.2922, 0.2015, -0.9312, 0.3037, 0.2185, -0.9311, 0.2922, 0.2034, -0.9315, 0.3015, 0.2034, -0.9315, 0.3015, 0.1836, -0.9426, 0.2789, 0.2015, -0.9312, 0.3037, 0.1553, -0.9555, 0.2507, 0.1836, -0.9426, 0.2789, 0.2034, -0.9315, 0.3015, 0.1553, -0.9555, 0.2507, 0.1553, -0.9555, 0.2507, 0.1836, -0.9426, 0.2789, 0.1553, -0.9555, 0.2507, 0.1553, -0.9555, 0.2507, 0.1021, -0.974, 0.2023, 0.1553, -0.9555, 0.2507, 0.1021, -0.974, 0.2023, 0.1021, -0.9739, 0.2027, -0.3214, 0.8565, -0.4039, -0.3884, 0.7995, -0.4581, -0.3884, 0.7995, -0.4581, -0.3214, 0.8565, -0.4039, -0.3214, 0.8565, -0.4039, -0.3884, 0.7995, -0.4581, -0.3214, 0.8565, -0.4039, -0.289, 0.8843, -0.3668, -0.3214, 0.8565, -0.4039, -0.3214, 0.8565, -0.4039, -0.289, 0.8773, -0.3832, -0.289, 0.8843, -0.3668, -0.289, 0.8843, -0.3668, -0.289, 0.8773, -0.3832, -0.3076, 0.8626, -0.4017, -0.289, 0.8773, -0.3832, -0.2503, 0.8851, -0.3923, -0.3076, 0.8626, -0.4017, -0.289, 0.8773, -0.3832, -0.2339, 0.8865, -0.3992, -0.2503, 0.8851, -0.3923, -0.2503, 0.8851, -0.3923, -0.2339, 0.8865, -0.3992, -0.2061, 0.8973, -0.3903, -0.201, 0.8885, -0.4124, -0.2061, 0.8973, -0.3903, -0.2339, 0.8865, -0.3992, -0.201, 0.8885, -0.4124, -0.2339, 0.8865, -0.3992, -0.201, 0.8885, -0.4125])] * 3)])
me_medicgib004_physics = bpy.data.meshes.new('medicgib004_physics')
me_medicgib004_physics.from_pydata([(13.98, 2.767, 44.96), (15.22, -0.9665, 45.01), (13.01, 2.344, 44.34), (13.21, 0.1164, 44.18), (15.61, -0.6989, 45.48), (13.64, -1.818, 44.21), (15.63, -2.471, 45.63), (15.94, -2.217, 46.12), (13.81, -3.041, 44.68), (15.84, -4.16, 47.02), (12.82, -5.309, 48.67), (14.1, 2.538, 58.79), (10.05, 2.218, 58.98), (11.59, -5.356, 48.8), (16.42, -2.812, 49.97), (16.09, -3.91, 47.56), (13.38, -4.599, 45.61), (12.53, -4.684, 45.08), (16.22, 0.6063, 48.33), (16.53, -1.067, 49.26), (15.77, 4.765, 53.0), (15.63, 2.301, 47.87), (11.45, 9.191, 56.45), (13.42, 9.881, 58.01), (14.98, 1.271, 45.61), (14.78, 3.627, 47.49), (11.94, -4.543, 45.59), (11.11, -3.531, 44.4), (12.28, -0.2586, 43.88), (11.36, -0.824, 43.62), (11.52, -2.72, 43.5), (13.13, 9.405, 58.27), (14.04, 7.054, 60.06), (14.44, 8.266, 59.5), (14.67, 6.399, 60.25), (11.68, -3.602, 43.84), (10.99, -2.647, 44.03), (13.38, 4.295, 60.61), (10.6, 3.187, 59.19), (8.975, 4.806, 57.46), (16.31, 1.013, 53.15), (15.01, 5.823, 52.4), (10.85, 1.361, 44.54), (11.27, 1.329, 43.92), (9.29, 7.239, 56.1), (11.36, -4.724, 48.24), (8.675, 4.647, 57.1), (11.34, 8.851, 56.94), (9.48, 7.078, 56.65), (13.83, 3.978, 60.41)], [], [(0, 1, 2), (1, 3, 2), (1, 0, 4), (3, 1, 5), (1, 4, 6), (1, 6, 5), (6, 4, 7), (5, 6, 8), (7, 9, 6), (6, 9, 8), (10, 11, 12), (12, 13, 10), (10, 14, 11), (15, 14, 10), (10, 9, 15), (16, 9, 10), (10, 17, 16), (10, 13, 17), (7, 4, 18), (18, 19, 7), (18, 20, 19), (18, 21, 20), (4, 21, 18), (22, 0, 2), (0, 22, 23), (0, 21, 24), (25, 21, 0), (25, 0, 23), (0, 24, 4), (19, 15, 7), (15, 9, 7), (26, 27, 17), (17, 13, 26), (26, 13, 27), (16, 17, 8), (9, 16, 8), (3, 28, 2), (28, 29, 2), (30, 28, 3), (28, 30, 29), (31, 32, 33), (33, 23, 31), (32, 34, 33), (33, 34, 20), (20, 23, 33), (24, 21, 4), (17, 27, 35), (17, 35, 8), (30, 3, 5), (35, 30, 5), (29, 30, 36), (30, 35, 27), (30, 27, 36), (37, 32, 38), (38, 32, 39), (38, 12, 37), (39, 12, 38), (20, 40, 19), (40, 14, 19), (19, 14, 15), (41, 23, 20), (20, 34, 40), (20, 21, 41), (42, 43, 29), (29, 43, 2), (43, 22, 2), (43, 42, 44), (22, 43, 44), (35, 5, 8), (27, 45, 46), (45, 27, 13), (46, 45, 13), (47, 31, 23), (22, 47, 23), (31, 47, 48), (48, 47, 44), (47, 22, 44), (31, 48, 39), (39, 32, 31), (37, 34, 32), (37, 49, 34), (12, 49, 37), (39, 48, 46), (12, 39, 46), (41, 21, 25), (41, 25, 23), (42, 29, 36), (42, 36, 46), (44, 42, 46), (36, 27, 46), (48, 44, 46), (40, 49, 11), (11, 14, 40), (34, 49, 40), (11, 49, 12), (12, 46, 13)])
me_medicgib004_physics.polygons.foreach_set('use_smooth', [True] * 96)
_uv = me_medicgib004_physics.uv_layers.new(name='UVMap')
_uv.uv.foreach_set('vector', [0.0, 0.0, 0.0, 0.0, 0.0, 0.0, 0.0, 0.0, 0.0, 0.0, 0.0, 0.0, 0.0, 0.0, 0.0, 0.0, 0.0, 0.0, 0.0, 0.0, 0.0, 0.0, 0.0, 0.0, 0.0, 0.0, 0.0, 0.0, 0.0, 0.0, 0.0, 0.0, 0.0, 0.0, 0.0, 0.0, 0.0, 0.0, 0.0, 0.0, 0.0, 0.0, 0.0, 0.0, 0.0, 0.0, 0.0, 0.0, 0.0, 0.0, 0.0, 0.0, 0.0, 0.0, 0.0, 0.0, 0.0, 0.0, 0.0, 0.0, 0.0, 0.0, 0.0, 0.0, 0.0, 0.0, 0.0, 0.0, 0.0, 0.0, 0.0, 0.0, 0.0, 0.0, 0.0, 0.0, 0.0, 0.0, 0.0, 0.0, 0.0, 0.0, 0.0, 0.0, 0.0, 0.0, 0.0, 0.0, 0.0, 0.0, 0.0, 0.0, 0.0, 0.0, 0.0, 0.0, 0.0, 0.0, 0.0, 0.0, 0.0, 0.0, 0.0, 0.0, 0.0, 0.0, 0.0, 0.0, 0.0, 0.0, 0.0, 0.0, 0.0, 0.0, 0.0, 0.0, 0.0, 0.0, 0.0, 0.0, 0.0, 0.0, 0.0, 0.0, 0.0, 0.0, 0.0, 0.0, 0.0, 0.0, 0.0, 0.0, 0.0, 0.0, 0.0, 0.0, 0.0, 0.0, 0.0, 0.0, 0.0, 0.0, 0.0, 0.0, 0.0, 0.0, 0.0, 0.0, 0.0, 0.0, 0.0, 0.0, 0.0, 0.0, 0.0, 0.0, 0.0, 0.0, 0.0, 0.0, 0.0, 0.0, 0.0, 0.0, 0.0, 0.0, 0.0, 0.0, 0.0, 0.0, 0.0, 0.0, 0.0, 0.0, 0.0, 0.0, 0.0, 0.0, 0.0, 0.0, 0.0, 0.0, 0.0, 0.0, 0.0, 0.0, 0.0, 0.0, 0.0, 0.0, 0.0, 0.0, 0.0, 0.0, 0.0, 0.0, 0.0, 0.0, 0.0, 0.0, 0.0, 0.0, 0.0, 0.0, 0.0, 0.0, 0.0, 0.0, 0.0, 0.0, 0.0, 0.0, 0.0, 0.0, 0.0, 0.0, 0.0, 0.0, 0.0, 0.0, 0.0, 0.0, 0.0, 0.0, 0.0, 0.0, 0.0, 0.0, 0.0, 0.0, 0.0, 0.0, 0.0, 0.0, 0.0, 0.0, 0.0, 0.0, 0.0, 0.0, 0.0, 0.0, 0.0, 0.0, 0.0, 0.0, 0.0, 0.0, 0.0, 0.0, 0.0, 0.0, 0.0, 0.0, 0.0, 0.0, 0.0, 0.0, 0.0, 0.0, 0.0, 0.0, 0.0, 0.0, 0.0, 0.0, 0.0, 0.0, 0.0, 0.0, 0.0, 0.0, 0.0, 0.0, 0.0, 0.0, 0.0, 0.0, 0.0, 0.0, 0.0, 0.0, 0.0, 0.0, 0.0, 0.0, 0.0, 0.0, 0.0, 0.0, 0.0, 0.0, 0.0, 0.0, 0.0, 0.0, 0.0, 0.0, 0.0, 0.0, 0.0, 0.0, 0.0, 0.0, 0.0, 0.0, 0.0, 0.0, 0.0, 0.0, 0.0, 0.0, 0.0, 0.0, 0.0, 0.0, 0.0, 0.0, 0.0, 0.0, 0.0, 0.0, 0.0, 0.0, 0.0, 0.0, 0.0, 0.0, 0.0, 0.0, 0.0, 0.0, 0.0, 0.0, 0.0, 0.0, 0.0, 0.0, 0.0, 0.0, 0.0, 0.0, 0.0, 0.0, 0.0, 0.0, 0.0, 0.0, 0.0, 0.0, 0.0, 0.0, 0.0, 0.0, 0.0, 0.0, 0.0, 0.0, 0.0, 0.0, 0.0, 0.0, 0.0, 0.0, 0.0, 0.0, 0.0, 0.0, 0.0, 0.0, 0.0, 0.0, 0.0, 0.0, 0.0, 0.0, 0.0, 0.0, 0.0, 0.0, 0.0, 0.0, 0.0, 0.0, 0.0, 0.0, 0.0, 0.0, 0.0, 0.0, 0.0, 0.0, 0.0, 0.0, 0.0, 0.0, 0.0, 0.0, 0.0, 0.0, 0.0, 0.0, 0.0, 0.0, 0.0, 0.0, 0.0, 0.0, 0.0, 0.0, 0.0, 0.0, 0.0, 0.0, 0.0, 0.0, 0.0, 0.0, 0.0, 0.0, 0.0, 0.0, 0.0, 0.0, 0.0, 0.0, 0.0, 0.0, 0.0, 0.0, 0.0, 0.0, 0.0, 0.0, 0.0, 0.0, 0.0, 0.0, 0.0, 0.0, 0.0, 0.0, 0.0, 0.0, 0.0, 0.0, 0.0, 0.0, 0.0, 0.0, 0.0, 0.0, 0.0, 0.0, 0.0, 0.0, 0.0, 0.0, 0.0, 0.0, 0.0, 0.0, 0.0, 0.0, 0.0, 0.0, 0.0, 0.0, 0.0, 0.0, 0.0, 0.0, 0.0, 0.0, 0.0, 0.0, 0.0, 0.0, 0.0, 0.0, 0.0, 0.0, 0.0, 0.0, 0.0, 0.0, 0.0, 0.0, 0.0, 0.0, 0.0, 0.0, 0.0, 0.0, 0.0, 0.0, 0.0, 0.0, 0.0, 0.0, 0.0, 0.0, 0.0, 0.0, 0.0, 0.0, 0.0, 0.0, 0.0, 0.0, 0.0, 0.0, 0.0, 0.0, 0.0, 0.0, 0.0, 0.0, 0.0, 0.0, 0.0, 0.0, 0.0, 0.0, 0.0, 0.0, 0.0, 0.0, 0.0, 0.0, 0.0, 0.0, 0.0, 0.0, 0.0, 0.0, 0.0, 0.0, 0.0, 0.0, 0.0, 0.0, 0.0, 0.0, 0.0, 0.0, 0.0, 0.0, 0.0, 0.0, 0.0, 0.0, 0.0, 0.0, 0.0, 0.0, 0.0, 0.0, 0.0, 0.0, 0.0, 0.0, 0.0, 0.0, 0.0, 0.0, 0.0, 0.0, 0.0, 0.0, 0.0, 0.0, 0.0, 0.0, 0.0, 0.0])
me_medicgib004_physics.materials.append(mat_phy)
me_medicgib004_physics.use_remesh_fix_poles = True
me_medicgib004_physics.use_remesh_preserve_attributes = False
me_medicgib004_physics.use_mirror_vertex_groups = False
me_medicgib004_physics.update()
me_medicgib004_physics.normals_split_custom_set([tuple(v) for v in zip(*[iter([-0.7892, 0.5376, 0.297, -0.06705, 0.8545, 0.5152, -0.6995, 0.7098, -0.0832, -0.06705, 0.8545, 0.5152, -0.07683, 0.9324, 0.3531, -0.6995, 0.7098, -0.0832, -0.06705, 0.8545, 0.5152, -0.7892, 0.5376, 0.297, -0.2015, 0.4085, 0.8902, -0.07683, 0.9324, 0.3531, -0.06705, 0.8545, 0.5152, 0.1153, 0.8982, 0.4242, -0.06705, 0.8545, 0.5152, -0.2015, 0.4085, 0.8902, 0.2952, 0.7299, 0.6166, -0.06705, 0.8545, 0.5152, 0.2952, 0.7299, 0.6166, 0.1153, 0.8982, 0.4242, 0.2952, 0.7299, 0.6166, -0.2015, 0.4085, 0.8902, 0.002812, 0.2421, 0.9703, 0.1153, 0.8982, 0.4242, 0.2952, 0.7299, 0.6166, 0.4558, 0.749, 0.4809, 0.002812, 0.2421, 0.9703, 0.756, 0.4152, 0.5061, 0.2952, 0.7299, 0.6166, 0.2952, 0.7299, 0.6166, 0.756, 0.4152, 0.5061, 0.4558, 0.749, 0.4809, 0.8426, -0.491, 0.2212, 0.7304, -0.5893, 0.3453, 0.7377, -0.5793, -0.3468, 0.7377, -0.5793, -0.3468, 0.6133, -0.2015, -0.7637, 0.8426, -0.491, 0.2212, 0.8426, -0.491, 0.2212, 0.6314, -0.4603, 0.6241, 0.7304, -0.5893, 0.3453, 0.5178, -0.06955, 0.8527, 0.6314, -0.4603, 0.6241, 0.8426, -0.491, 0.2212, 0.8426, -0.491, 0.2212, 0.756, 0.4152, 0.5061, 0.5178, -0.06955, 0.8527, 0.8463, 0.3906, 0.3621, 0.756, 0.4152, 0.5061, 0.8426, -0.491, 0.2212, 0.8426, -0.491, 0.2212, 0.8974, 0.4367, 0.06304, 0.8463, 0.3906, 0.3621, 0.8426, -0.491, 0.2212, 0.6133, -0.2015, -0.7637, 0.8974, 0.4367, 0.06304, 0.002812, 0.2421, 0.9703, -0.2015, 0.4085, 0.8902, -0.1829, 0.1701, 0.9683, -0.1829, 0.1701, 0.9683, -0.06082, 0.05975, 0.9964, 0.002812, 0.2421, 0.9703, -0.1829, 0.1701, 0.9683, -0.2739, 0.02179, 0.9615, -0.06082, 0.05975, 0.9964, -0.1829, 0.1701, 0.9683, -0.3719, 0.2856, 0.8832, -0.2739, 0.02179, 0.9615, -0.2015, 0.4085, 0.8902, -0.3719, 0.2856, 0.8832, -0.1829, 0.1701, 0.9683, -0.8332, 0.4683, -0.294, -0.7892, 0.5376, 0.297, -0.6995, 0.7098, -0.0832, -0.7892, 0.5376, 0.297, -0.8332, 0.4683, -0.294, -0.8099, 0.3238, 0.4891, -0.7892, 0.5376, 0.297, -0.3719, 0.2856, 0.8832, -0.3321, 0.4224, 0.8434, -0.6755, 0.366, 0.6401, -0.3719, 0.2856, 0.8832, -0.7892, 0.5376, 0.297, -0.6755, 0.366, 0.6401, -0.7892, 0.5376, 0.297, -0.8099, 0.3238, 0.4891, -0.7892, 0.5376, 0.297, -0.3321, 0.4224, 0.8434, -0.2015, 0.4085, 0.8902, -0.06082, 0.05975, 0.9964, 0.5178, -0.06955, 0.8527, 0.002812, 0.2421, 0.9703, 0.5178, -0.06955, 0.8527, 0.756, 0.4152, 0.5061, 0.002812, 0.2421, 0.9703, 0.8079, 0.278, -0.5197, 0.3058, 0.07248, -0.9493, 0.8974, 0.4367, 0.06304, 0.8974, 0.4367, 0.06304, 0.6133, -0.2015, -0.7637, 0.8079, 0.278, -0.5197, 0.8079, 0.278, -0.5197, 0.6133, -0.2015, -0.7637, 0.3058, 0.07248, -0.9493, 0.8463, 0.3906, 0.3621, 0.8974, 0.4367, 0.06304, 0.4558, 0.749, 0.4809, 0.756, 0.4152, 0.5061, 0.8463, 0.3906, 0.3621, 0.4558, 0.749, 0.4809, -0.07683, 0.9324, 0.3531, -0.08652, 0.9645, 0.2495, -0.6995, 0.7098, -0.0832, -0.08652, 0.9645, 0.2495, -0.09482, 0.9525, -0.2894, -0.6995, 0.7098, -0.0832, 0.05312, 0.9925, 0.1102, -0.08652, 0.9645, 0.2495, -0.07683, 0.9324, 0.3531, -0.08652, 0.9645, 0.2495, 0.05312, 0.9925, 0.1102, -0.09482, 0.9525, -0.2894, -0.4142, -0.733, -0.5396, -0.3346, -0.7997, -0.4984, -0.4109, -0.1306, 0.9023, -0.4109, -0.1306, 0.9023, -0.8099, 0.3238, 0.4891, -0.4142, -0.733, -0.5396, -0.3346, -0.7997, -0.4984, -0.02781, -0.283, 0.9587, -0.4109, -0.1306, 0.9023, -0.4109, -0.1306, 0.9023, -0.02781, -0.283, 0.9587, -0.2739, 0.02179, 0.9615, -0.2739, 0.02179, 0.9615, -0.8099, 0.3238, 0.4891, -0.4109, -0.1306, 0.9023, -0.3321, 0.4224, 0.8434, -0.3719, 0.2856, 0.8832, -0.2015, 0.4085, 0.8902, 0.8974, 0.4367, 0.06304, 0.3058, 0.07248, -0.9493, 0.4771, 0.8404, 0.2572, 0.8974, 0.4367, 0.06304, 0.4771, 0.8404, 0.2572, 0.4558, 0.749, 0.4809, 0.05312, 0.9925, 0.1102, -0.07683, 0.9324, 0.3531, 0.1153, 0.8982, 0.4242, 0.4771, 0.8404, 0.2572, 0.05312, 0.9925, 0.1102, 0.1153, 0.8982, 0.4242, -0.09482, 0.9525, -0.2894, 0.05312, 0.9925, 0.1102, 0.04815, 0.1842, -0.9817, 0.05312, 0.9925, 0.1102, 0.4771, 0.8404, 0.2572, 0.3058, 0.07248, -0.9493, 0.05312, 0.9925, 0.1102, 0.3058, 0.07248, -0.9493, 0.04815, 0.1842, -0.9817, -0.1047, -0.9324, -0.3459, -0.3346, -0.7997, -0.4984, -0.2679, -0.7979, -0.54, -0.2679, -0.7979, -0.54, -0.3346, -0.7997, -0.4984, -0.3293, -0.7533, -0.5693, -0.2679, -0.7979, -0.54, 0.7377, -0.5793, -0.3468, -0.1047, -0.9324, -0.3459, -0.3293, -0.7533, -0.5693, 0.7377, -0.5793, -0.3468, -0.2679, -0.7979, -0.54, -0.2739, 0.02179, 0.9615, 0.08687, -0.2449, 0.9657, -0.06082, 0.05975, 0.9964, 0.08687, -0.2449, 0.9657, 0.6314, -0.4603, 0.6241, -0.06082, 0.05975, 0.9964, -0.06082, 0.05975, 0.9964, 0.6314, -0.4603, 0.6241, 0.5178, -0.06955, 0.8527, -0.5719, 0.2584, 0.7786, -0.8099, 0.3238, 0.4891, -0.2739, 0.02179, 0.9615, -0.2739, 0.02179, 0.9615, -0.02781, -0.283, 0.9587, 0.08687, -0.2449, 0.9657, -0.2739, 0.02179, 0.9615, -0.3719, 0.2856, 0.8832, -0.5719, 0.2584, 0.7786, -0.09484, 0.2217, -0.9705, -0.7215, 0.5051, -0.4737, -0.09482, 0.9525, -0.2894, -0.09482, 0.9525, -0.2894, -0.7215, 0.5051, -0.4737, -0.6995, 0.7098, -0.0832, -0.7215, 0.5051, -0.4737, -0.8332, 0.4683, -0.294, -0.6995, 0.7098, -0.0832, -0.7215, 0.5051, -0.4737, -0.09484, 0.2217, -0.9705, -0.4937, 0.3153, -0.8105, -0.8332, 0.4683, -0.294, -0.7215, 0.5051, -0.4737, -0.4937, 0.3153, -0.8105, 0.4771, 0.8404, 0.2572, 0.1153, 0.8982, 0.4242, 0.4558, 0.749, 0.4809, 0.3058, 0.07248, -0.9493, 0.2738, 0.008027, -0.9618, 0.1472, 0.04293, -0.9882, 0.2738, 0.008027, -0.9618, 0.3058, 0.07248, -0.9493, 0.6133, -0.2015, -0.7637, 0.1472, 0.04293, -0.9882, 0.2738, 0.008027, -0.9618, 0.6133, -0.2015, -0.7637, -0.6243, -0.478, -0.6179, -0.4142, -0.733, -0.5396, -0.8099, 0.3238, 0.4891, -0.8332, 0.4683, -0.294, -0.6243, -0.478, -0.6179, -0.8099, 0.3238, 0.4891, -0.4142, -0.733, -0.5396, -0.6243, -0.478, -0.6179, -0.4403, -0.638, -0.6317, -0.4403, -0.638, -0.6317, -0.6243, -0.478, -0.6179, -0.4937, 0.3153, -0.8105, -0.6243, -0.478, -0.6179, -0.8332, 0.4683, -0.294, -0.4937, 0.3153, -0.8105, -0.4142, -0.733, -0.5396, -0.4403, -0.638, -0.6317, -0.3293, -0.7533, -0.5693, -0.3293, -0.7533, -0.5693, -0.3346, -0.7997, -0.4984, -0.4142, -0.733, -0.5396, -0.1047, -0.9324, -0.3459, -0.02781, -0.283, 0.9587, -0.3346, -0.7997, -0.4984, -0.1047, -0.9324, -0.3459, 0.4387, -0.5717, 0.6933, -0.02781, -0.283, 0.9587, 0.7377, -0.5793, -0.3468, 0.4387, -0.5717, 0.6933, -0.1047, -0.9324, -0.3459, -0.3293, -0.7533, -0.5693, -0.4403, -0.638, -0.6317, 0.1472, 0.04293, -0.9882, 0.7377, -0.5793, -0.3468, -0.3293, -0.7533, -0.5693, 0.1472, 0.04293, -0.9882, -0.5719, 0.2584, 0.7786, -0.3719, 0.2856, 0.8832, -0.6755, 0.366, 0.6401, -0.5719, 0.2584, 0.7786, -0.6755, 0.366, 0.6401, -0.8099, 0.3238, 0.4891, -0.09484, 0.2217, -0.9705, -0.09482, 0.9525, -0.2894, 0.04815, 0.1842, -0.9817, -0.09484, 0.2217, -0.9705, 0.04815, 0.1842, -0.9817, 0.1472, 0.04293, -0.9882, -0.4937, 0.3153, -0.8105, -0.09484, 0.2217, -0.9705, 0.1472, 0.04293, -0.9882, 0.04815, 0.1842, -0.9817, 0.3058, 0.07248, -0.9493, 0.1472, 0.04293, -0.9882, -0.4403, -0.638, -0.6317, -0.4937, 0.3153, -0.8105, 0.1472, 0.04293, -0.9882, 0.08687, -0.2449, 0.9657, 0.4387, -0.5717, 0.6933, 0.7304, -0.5893, 0.3453, 0.7304, -0.5893, 0.3453, 0.6314, -0.4603, 0.6241, 0.08687, -0.2449, 0.9657, -0.02781, -0.283, 0.9587, 0.4387, -0.5717, 0.6933, 0.08687, -0.2449, 0.9657, 0.7304, -0.5893, 0.3453, 0.4387, -0.5717, 0.6933, 0.7377, -0.5793, -0.3468, 0.7377, -0.5793, -0.3468, 0.1472, 0.04293, -0.9882, 0.6133, -0.2015, -0.7637])] * 3)])

# ---- objects
ob_medicgib004_reference = bpy.data.objects.new('medicgib004_reference', me_medicgib004_reference)
ob_medicgib004_physics = bpy.data.objects.new('medicgib004_physics', me_medicgib004_physics)

# ---- transforms, parenting, visibility, modifiers, constraints
ob_medicgib004_reference.location = (0.0, 0.0, 0.0)
ob_medicgib004_reference.lineart.crease_threshold = 0.0
_vg = ob_medicgib004_reference.vertex_groups.new(name='polymsh')
ob_medicgib004_physics.location = (0.0, 0.0, 0.0)
ob_medicgib004_physics.display_type = 'SOLID'
ob_medicgib004_physics.show_wire = True
ob_medicgib004_physics.lineart.crease_threshold = 0.0
_vg = ob_medicgib004_physics.vertex_groups.new(name='polymsh')

# ---- collection membership
scene.collection.objects.link(ob_medicgib004_reference)
scene.collection.objects.link(ob_medicgib004_physics)

# ---- scene / render settings (as saved in the file)
scene.frame_start = 1; scene.frame_end = 250; scene.frame_set(0)
scene.render.engine = 'BLENDER_EEVEE_NEXT'
scene.cycles.use_denoising = False
scene.cycles.samples = 128
scene.cycles.sampling_pattern = 'TABULATED_SOBOL'
scene.cycles.use_adaptive_sampling = False
scene.cycles.use_light_tree = False
scene.view_settings.view_transform = 'Filmic'
bpy.context.view_layer.update()

# ---- added for rendering (the .blend has no active camera and no usable light): camera, sun + grey world if the file has none
cam_auto = bpy.data.cameras.new('AutoCamera')
cam_auto.lens = 50.0
cam_auto.sensor_width = 36.0
cam_auto.clip_end = 1000.0
ob_auto_camera = bpy.data.objects.new('AutoCamera', cam_auto)
scene.collection.objects.link(ob_auto_camera)
ob_auto_camera.location = (35.0121, -24.6281, 69.9816)
ob_auto_camera.rotation_euler = (1.09748, -7.21219e-08, 0.694738)
scene.camera = ob_auto_camera
light_auto_sun = bpy.data.lights.new('AutoSun', 'SUN')
light_auto_sun.energy = 3.0
light_auto_sun.angle = 0.0523599
ob_auto_sun = bpy.data.objects.new('AutoSun', light_auto_sun)
scene.collection.objects.link(ob_auto_sun)
ob_auto_sun.rotation_euler = (0.872665, 0.174533, 0.523599)
if scene.world is None:
    world_auto = bpy.data.worlds.new('AutoWorld')
    world_auto.color = (0.3, 0.3, 0.3)
    scene.world = world_auto
bpy.context.view_layer.update()
